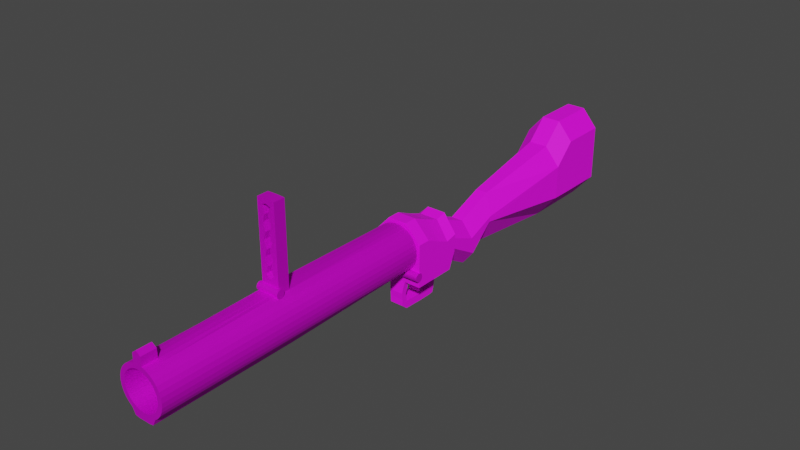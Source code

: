 # Source: GrenadeLauncher.blend  (saved by Blender 2.82.7; exported with 4.5.12 LTS)
import bpy
from mathutils import Matrix  # noqa: F401  (used for matrix-valued properties, if any)

bpy.ops.wm.read_factory_settings(use_empty=True)
scene = bpy.context.scene
scene.name = 'Scene'

# ---- images (referenced by path relative to the original .blend; pixels are not part of the script)
import os
ASSET_DIR = os.environ.get("B2B_ASSET_DIR", "")  # directory of the original .blend (textures are referenced by path, not embedded)
HERE = os.path.dirname(os.path.abspath(__file__))  # packed textures are extracted next to this script under _unpacked/

def load_image(name, relpath, width, height, colorspace="sRGB"):
    """Load a texture the original file referenced (path relative to the .blend, or extracted next to this script)."""
    p = next((c for c in (os.path.join(HERE, relpath), os.path.join(ASSET_DIR, relpath)) if relpath and os.path.exists(c)), "")
    if p:
        img = bpy.data.images.load(p, check_existing=True)
        img.name = name
    else:  # same state as the original file: an image datablock whose file is absent (Cycles renders it pink)
        img = bpy.data.images.new(name, width, height)
        img.source = "FILE"
        img.filepath = "//" + (relpath or name)
    img.colorspace_settings.name = colorspace
    return img
img_launcherbarreltex_jpg = load_image('LauncherBarrelTex.jpg', 'LauncherBarrelTex.jpg', 1024, 1024, 'sRGB')
img_launcherstocktex_png = load_image('LauncherStockTex.png', 'LauncherStockTex.png', 1024, 1024, 'sRGB')

# ---- materials (node trees are filled in below, after node groups)
mat_barrelmat = bpy.data.materials.new('BarrelMat')
mat_barrelmat.use_transparent_shadow = False
mat_stockmat = bpy.data.materials.new('StockMat')
mat_stockmat.use_transparent_shadow = False

# ---- material node trees
mat_barrelmat.use_nodes = True; mat_barrelmat.node_tree.nodes.clear()
_N = mat_barrelmat.node_tree.nodes; _L = mat_barrelmat.node_tree.links
n0 = _N.new('ShaderNodeOutputMaterial'); n0.name = 'Material Output'; n0.location = (300, 300)
n1 = _N.new('ShaderNodeBsdfPrincipled'); n1.name = 'Principled BSDF'; n1.location = (10, 300)
n1.distribution = 'GGX'
n1.subsurface_method = 'BURLEY'
n1.inputs[1].default_value = 0.6417
n1.inputs[2].default_value = 0.675
n1.inputs[3].default_value = 1.45
n1.inputs[27].default_value = (0.0, 0.0, 0.0, 1.0)
n1.inputs[28].default_value = 1.0
n2 = _N.new('ShaderNodeTexImage'); n2.name = 'Image Texture'; n2.location = (-280, 280)
n2.image = img_launcherbarreltex_jpg
_L.new(n1.outputs[0], n0.inputs[0])
_L.new(n2.outputs[0], n1.inputs[0])
n0.is_active_output = True
mat_stockmat.use_nodes = True; mat_stockmat.node_tree.nodes.clear()
_N = mat_stockmat.node_tree.nodes; _L = mat_stockmat.node_tree.links
n0 = _N.new('ShaderNodeOutputMaterial'); n0.name = 'Material Output'; n0.location = (300, 300)
n1 = _N.new('ShaderNodeBsdfPrincipled'); n1.name = 'Principled BSDF'; n1.location = (10, 300)
n1.distribution = 'GGX'
n1.subsurface_method = 'BURLEY'
n1.inputs[2].default_value = 0.7083
n1.inputs[3].default_value = 1.45
n1.inputs[13].default_value = 0.3583
n1.inputs[27].default_value = (0.0, 0.0, 0.0, 1.0)
n1.inputs[28].default_value = 1.0
n2 = _N.new('ShaderNodeTexImage'); n2.name = 'Image Texture'; n2.location = (-280, 280)
n2.image = img_launcherstocktex_png
_L.new(n1.outputs[0], n0.inputs[0])
_L.new(n2.outputs[0], n1.inputs[0])
n0.is_active_output = True

# ---- world
world_world = bpy.data.worlds.new('World'); scene.world = world_world
world_world.use_nodes = True; world_world.node_tree.nodes.clear()
_N = world_world.node_tree.nodes; _L = world_world.node_tree.links
n0 = _N.new('ShaderNodeOutputWorld'); n0.name = 'World Output'; n0.location = (300, 300)
n1 = _N.new('ShaderNodeBackground'); n1.name = 'Background'; n1.location = (10, 300)
n1.inputs[0].default_value = (0.05088, 0.05088, 0.05088, 1.0)
_L.new(n1.outputs[0], n0.inputs[0])
n0.is_active_output = True
world_world.color = (0.05088, 0.05088, 0.05088)
world_world.use_sun_shadow = False
world_world.sun_shadow_jitter_overblur = 0.0

# ---- meshes
me_barrel = bpy.data.meshes.new('Barrel')
me_barrel.from_pydata([(-2.642e-07, 1.796, 0.03049), (-7.673e-08, 1.796, 12.29), (0.1559, 1.78, 0.03049), (0.1559, 1.78, 12.29), (0.3058, 1.735, 0.03049), (0.3058, 1.735, 12.29), (0.4439, 1.661, 0.03049), (0.4439, 1.661, 12.29), (0.565, 1.562, 0.03049), (0.565, 1.562, 12.29), (0.6644, 1.441, 0.03049), (0.6644, 1.441, 12.29), (0.7382, 1.302, 0.03049), (0.7382, 1.302, 12.29), (0.7837, 1.153, 0.03049), (0.7837, 1.153, 12.29), (0.799, 0.9967, 0.03049), (0.799, 0.9967, 12.29), (0.7837, 0.8408, 0.03049), (0.7837, 0.8408, 12.29), (0.7382, 0.6909, 0.03049), (0.7382, 0.6909, 12.29), (0.6644, 0.5527, 0.03049), (0.6644, 0.5527, 12.29), (0.565, 0.4317, 0.03049), (0.565, 0.4317, 12.29), (0.4439, 0.3323, 0.03049), (0.4439, 0.3323, 12.29), (0.3058, 0.2584, 0.03049), (0.3058, 0.2584, 12.29), (0.1559, 0.213, 0.03049), (0.1559, 0.213, 12.29), (-2.642e-07, 0.1976, 0.03049), (-7.673e-08, 0.1976, 12.29), (-0.1559, 0.213, 0.03049), (-0.1559, 0.213, 12.29), (-0.3058, 0.2584, 0.03049), (-0.3058, 0.2584, 12.29), (-0.4439, 0.3323, 0.03049), (-0.4439, 0.3323, 12.29), (-0.565, 0.4317, 0.03049), (-0.565, 0.4317, 12.29), (-0.6644, 0.5527, 0.03049), (-0.6644, 0.5527, 12.29), (-0.7382, 0.6909, 0.03049), (-0.7382, 0.6909, 12.29), (-0.7837, 0.8408, 0.03049), (-0.7837, 0.8408, 12.29), (-0.799, 0.9967, 0.03049), (-0.799, 0.9967, 12.29), (-0.7837, 1.153, 0.03049), (-0.7837, 1.153, 12.29), (-0.7382, 1.302, 0.03049), (-0.7382, 1.302, 12.29), (-0.6644, 1.441, 0.03049), (-0.6644, 1.441, 12.29), (-0.565, 1.562, 0.03049), (-0.565, 1.562, 12.29), (-0.4439, 1.661, 0.03049), (-0.4439, 1.661, 12.29), (-0.3058, 1.735, 0.03049), (-0.3058, 1.735, 12.29), (-0.1559, 1.78, 0.03049), (-0.1559, 1.78, 12.29), (0.1951, 1.977, 12.29), (0.0, 1.997, 12.29), (0.3827, 1.921, 12.29), (0.5556, 1.828, 12.29), (0.7071, 1.704, 12.29), (0.8315, 1.552, 12.29), (0.9239, 1.379, 12.29), (0.9808, 1.192, 12.29), (1.0, 0.9967, 12.29), (0.9808, 0.8016, 12.29), (0.9239, 0.614, 12.29), (0.8315, 0.4411, 12.29), (0.7071, 0.2895, 12.29), (0.5556, 0.1652, 12.29), (0.4286, -0.09196, 12.29), (0.2357, -0.1266, 12.29), (0.0, -0.123, 12.29), (-0.2357, -0.1266, 12.29), (-0.4286, -0.09196, 12.29), (-0.5556, 0.1652, 12.29), (-0.7071, 0.2895, 12.29), (-0.8315, 0.4411, 12.29), (-0.9239, 0.614, 12.29), (-0.9808, 0.8016, 12.29), (-1.0, 0.9967, 12.29), (-0.9808, 1.192, 12.29), (-0.9239, 1.379, 12.29), (-0.8315, 1.552, 12.29), (-0.7071, 1.704, 12.29), (-0.5556, 1.828, 12.29), (-0.3827, 1.921, 12.29), (-0.1951, 1.977, 12.29), (-3.258e-07, 1.997, 0.03049), (0.1951, 1.977, 0.03049), (0.3827, 1.921, 0.03049), (0.5556, 1.828, 0.03049), (0.7071, 1.704, 0.03049), (0.8315, 1.552, 0.03049), (0.9239, 1.379, 0.03049), (0.9808, 1.192, 0.03049), (1.0, 0.9967, 0.03049), (0.9808, 0.8016, 0.03049), (0.9239, 0.614, 0.03049), (0.8315, 0.4411, 0.03049), (0.7071, 0.2895, 0.03049), (0.5556, 0.1652, 0.03049), (0.3827, 0.07277, 0.03049), (0.1951, 0.01587, 0.03049), (-3.258e-07, -0.003347, 0.03049), (-0.1951, 0.01587, 0.03049), (-0.3827, 0.07277, 0.03049), (-0.5556, 0.1652, 0.03049), (-0.7071, 0.2895, 0.03049), (-0.8315, 0.4411, 0.03049), (-0.9239, 0.614, 0.03049), (-0.9808, 0.8016, 0.03049), (-1.0, 0.9967, 0.03049), (-0.9808, 1.192, 0.03049), (-0.9239, 1.379, 0.03049), (-0.8315, 1.552, 0.03049), (-0.7071, 1.704, 0.03049), (-0.5556, 1.828, 0.03049), (-0.3827, 1.921, 0.03049), (-0.1951, 1.977, 0.03049), (0.0, 2.03, 6.161), (0.191, 2.025, 6.161), (0.3868, 2.016, 6.161), (0.5556, 1.828, 6.161), (0.7071, 1.704, 6.161), (0.8315, 1.552, 6.161), (0.9239, 1.379, 6.161), (0.9808, 1.192, 6.161), (1.0, 0.9967, 6.161), (0.9808, 0.8016, 6.161), (0.9239, 0.614, 6.161), (0.8315, 0.4411, 6.161), (0.7071, 0.2895, 6.161), (0.5556, 0.1652, 6.161), (0.3454, -0.1583, 6.158), (0.1524, -0.1929, 6.161), (0.0, -0.1893, 6.164), (-0.1524, -0.1929, 6.161), (-0.3454, -0.1583, 6.158), (-0.5556, 0.1652, 6.161), (-0.7071, 0.2895, 6.161), (-0.8315, 0.4411, 6.161), (-0.9239, 0.614, 6.161), (-0.9808, 0.8016, 6.161), (-1.0, 0.9967, 6.161), (-0.9808, 1.192, 6.161), (-0.9239, 1.379, 6.161), (-0.8315, 1.552, 6.161), (-0.7071, 1.704, 6.161), (-0.5556, 1.828, 6.161), (-0.3868, 2.016, 6.161), (-0.191, 2.025, 6.161), (0.0, 2.03, 6.652), (0.191, 2.025, 6.652), (0.3868, 2.016, 6.652), (0.5556, 1.828, 6.652), (0.7071, 1.704, 6.652), (0.8315, 1.552, 6.652), (0.9239, 1.379, 6.652), (0.9808, 1.192, 6.652), (1.0, 0.9967, 6.652), (0.9808, 0.8016, 6.652), (0.9239, 0.614, 6.652), (0.8315, 0.4411, 6.652), (0.7071, 0.2895, 6.652), (0.5556, 0.1652, 6.652), (0.352, -0.153, 6.65), (0.1591, -0.1876, 6.653), (0.0, -0.184, 6.655), (-0.1591, -0.1876, 6.653), (-0.352, -0.153, 6.65), (-0.5556, 0.1652, 6.652), (-0.7071, 0.2895, 6.652), (-0.8315, 0.4411, 6.652), (-0.9239, 0.614, 6.652), (-0.9808, 0.8016, 6.652), (-1.0, 0.9967, 6.652), (-0.9808, 1.192, 6.652), (-0.9239, 1.379, 6.652), (-0.8315, 1.552, 6.652), (-0.7071, 1.704, 6.652), (-0.5556, 1.828, 6.652), (-0.3868, 2.016, 6.652), (-0.191, 2.025, 6.652), (-1.669e-08, 1.997, 11.66), (0.1951, 1.977, 11.66), (0.3827, 1.921, 11.66), (0.5556, 1.828, 11.66), (0.7071, 1.704, 11.66), (0.8315, 1.552, 11.66), (0.9239, 1.379, 11.66), (0.9808, 1.192, 11.66), (1.0, 0.9967, 11.66), (0.9808, 0.8016, 11.66), (0.9239, 0.614, 11.66), (0.8315, 0.4411, 11.66), (0.7071, 0.2895, 11.66), (0.5556, 0.1652, 11.66), (0.4201, -0.09875, 11.66), (0.2272, -0.1334, 11.66), (0.0, -0.1298, 11.67), (-0.2272, -0.1334, 11.66), (-0.4201, -0.09875, 11.66), (-0.5556, 0.1652, 11.66), (-0.7071, 0.2895, 11.66), (-0.8315, 0.4411, 11.66), (-0.9239, 0.614, 11.66), (-0.9808, 0.8016, 11.66), (-1.0, 0.9967, 11.66), (-0.9808, 1.192, 11.66), (-0.9239, 1.379, 11.66), (-0.8315, 1.552, 11.66), (-0.7071, 1.704, 11.66), (-0.5556, 1.828, 11.66), (-0.3827, 1.921, 11.66), (-0.1951, 1.977, 11.66), (-1.095, 0.004442, -0.1818), (1.095, 0.004442, -0.1818), (-1.095, -0.03177, -0.1782), (1.095, -0.03177, -0.1782), (-1.095, -0.0666, -0.1677), (1.095, -0.0666, -0.1677), (-1.095, -0.09869, -0.1505), (1.095, -0.09869, -0.1505), (-1.095, -0.1268, -0.1274), (1.095, -0.1268, -0.1274), (-1.095, -0.1499, -0.09931), (1.095, -0.1499, -0.09931), (-1.095, -0.1671, -0.06722), (1.095, -0.1671, -0.06722), (-1.095, -0.1776, -0.0324), (1.095, -0.1776, -0.0324), (-1.095, -0.1812, 0.003819), (1.095, -0.1812, 0.003819), (-1.095, -0.1776, 0.04003), (1.095, -0.1776, 0.04003), (-1.095, -0.1671, 0.07486), (1.095, -0.1671, 0.07486), (-1.095, -0.1499, 0.1069), (1.095, -0.1499, 0.1069), (-1.095, -0.1268, 0.1351), (1.095, -0.1268, 0.1351), (-1.095, -0.09869, 0.1582), (1.095, -0.09869, 0.1582), (-1.095, -0.0666, 0.1753), (1.095, -0.0666, 0.1753), (-1.095, -0.03177, 0.1859), (1.095, -0.03177, 0.1859), (-1.095, 0.004442, 0.1894), (1.095, 0.004442, 0.1894), (-1.095, 0.04066, 0.1859), (1.095, 0.04066, 0.1859), (-1.095, 0.07548, 0.1753), (1.095, 0.07548, 0.1753), (-1.095, 0.1076, 0.1582), (1.095, 0.1076, 0.1582), (-1.095, 0.1357, 0.1351), (1.095, 0.1357, 0.1351), (-1.095, 0.1588, 0.1069), (1.095, 0.1588, 0.1069), (-1.095, 0.1759, 0.07486), (1.095, 0.1759, 0.07486), (-1.095, 0.1865, 0.04003), (1.095, 0.1865, 0.04003), (-1.095, 0.1901, 0.003819), (1.095, 0.1901, 0.003819), (-1.095, 0.1865, -0.0324), (1.095, 0.1865, -0.0324), (-1.095, 0.1759, -0.06722), (1.095, 0.1759, -0.06722), (-1.095, 0.1588, -0.09931), (1.095, 0.1588, -0.09931), (-1.095, 0.1357, -0.1274), (1.095, 0.1357, -0.1274), (-1.095, 0.1076, -0.1505), (1.095, 0.1076, -0.1505), (-1.095, 0.07548, -0.1677), (1.095, 0.07548, -0.1677), (-1.095, 0.04066, -0.1782), (1.095, 0.04066, -0.1782), (3.224e-09, 5.489, 6.161), (0.191, 5.484, 6.161), (0.3868, 5.475, 6.161), (-0.3868, 5.475, 6.161), (-0.191, 5.484, 6.161), (3.224e-09, 5.489, 6.652), (0.191, 5.484, 6.652), (0.3868, 5.475, 6.652), (-0.3868, 5.475, 6.652), (-0.191, 5.484, 6.652), (0.1951, 2.354, 12.29), (0.0, 2.506, 12.29), (-0.1951, 2.354, 12.29), (0.0, 2.506, 11.67), (0.1951, 2.354, 11.66), (-0.1951, 2.354, 11.66), (0.0, 5.31, 6.652), (0.3868, 5.232, 6.161), (0.191, 5.241, 6.161), (-0.191, 5.241, 6.652), (0.191, 5.241, 6.652), (-0.191, 5.241, 6.161), (0.0, 5.31, 6.161), (-0.3868, 5.232, 6.652), (0.3868, 5.232, 6.652), (-0.3868, 5.232, 6.161), (0.3868, 2.597, 6.161), (-0.191, 2.606, 6.652), (0.0, 2.485, 6.161), (-0.3868, 2.597, 6.652), (0.3868, 2.597, 6.652), (0.0, 2.485, 6.652), (0.191, 2.606, 6.161), (0.191, 2.606, 6.652), (-0.191, 2.606, 6.161), (-0.3868, 2.597, 6.161), (0.191, 3.923, 6.161), (0.191, 3.923, 6.652), (0.3868, 3.914, 6.161), (0.3868, 3.914, 6.652), (-0.191, 3.923, 6.161), (-0.3868, 3.914, 6.161), (-0.191, 3.923, 6.652), (-0.3868, 3.914, 6.652), (-0.191, 3.265, 6.652), (-0.3868, 3.255, 6.652), (-0.191, 3.265, 6.161), (-0.3868, 3.255, 6.161), (0.3868, 3.255, 6.161), (0.3868, 3.255, 6.652), (0.191, 3.265, 6.161), (0.191, 3.265, 6.652), (0.06969, 3.594, 6.161), (0.06969, 3.594, 6.652), (0.3868, 3.585, 6.161), (0.3868, 3.585, 6.652), (-0.06969, 3.594, 6.161), (-0.3868, 3.585, 6.161), (-0.06969, 3.594, 6.652), (-0.3868, 3.585, 6.652), (-0.191, 4.582, 6.161), (-0.3868, 4.573, 6.161), (-0.191, 4.582, 6.652), (-0.3868, 4.573, 6.652), (0.191, 4.582, 6.161), (0.191, 4.582, 6.652), (0.3868, 4.573, 6.161), (0.3868, 4.573, 6.652), (-0.07746, 4.253, 6.652), (-0.3868, 4.244, 6.652), (-0.07746, 4.253, 6.161), (-0.3868, 4.244, 6.161), (0.3868, 4.244, 6.161), (0.3868, 4.244, 6.652), (0.07746, 4.253, 6.161), (0.07746, 4.253, 6.652), (-0.06901, 4.912, 6.161), (-0.3868, 4.903, 6.161), (-0.06901, 4.912, 6.652), (-0.3868, 4.903, 6.652), (0.06901, 4.912, 6.161), (0.06901, 4.912, 6.652), (0.3868, 4.903, 6.161), (0.3868, 4.903, 6.652), (-0.08959, 2.935, 6.652), (-0.3868, 2.926, 6.652), (-0.08959, 2.935, 6.161), (-0.3868, 2.926, 6.161), (0.3868, 2.926, 6.161), (0.3868, 2.926, 6.652), (0.08959, 2.935, 6.161), (0.08959, 2.935, 6.652), (-0.4906, 2.082, 6.497), (0.4906, 2.082, 6.497), (-0.4906, 2.048, 6.5), (0.4906, 2.048, 6.5), (-0.4906, 2.015, 6.51), (0.4906, 2.015, 6.51), (-0.4906, 1.985, 6.526), (0.4906, 1.985, 6.526), (-0.4906, 1.959, 6.548), (0.4906, 1.959, 6.548), (-0.4906, 1.937, 6.574), (0.4906, 1.937, 6.574), (-0.4906, 1.921, 6.604), (0.4906, 1.921, 6.604), (-0.4906, 1.911, 6.637), (0.4906, 1.911, 6.637), (-0.4906, 1.908, 6.671), (0.4906, 1.908, 6.671), (-0.4906, 1.911, 6.704), (0.4906, 1.911, 6.704), (-0.4906, 1.921, 6.737), (0.4906, 1.921, 6.737), (-0.4906, 1.937, 6.767), (0.4906, 1.937, 6.767), (-0.4906, 1.959, 6.793), (0.4906, 1.959, 6.793), (-0.4906, 1.985, 6.815), (0.4906, 1.985, 6.815), (-0.4906, 2.015, 6.831), (0.4906, 2.015, 6.831), (-0.4906, 2.048, 6.841), (0.4906, 2.048, 6.841), (-0.4906, 2.082, 6.844), (0.4906, 2.082, 6.844), (-0.4906, 2.116, 6.841), (0.4906, 2.116, 6.841), (-0.4906, 2.148, 6.831), (0.4906, 2.148, 6.831), (-0.4906, 2.179, 6.815), (0.4906, 2.179, 6.815), (-0.4906, 2.205, 6.793), (0.4906, 2.205, 6.793), (-0.4906, 2.226, 6.767), (0.4906, 2.226, 6.767), (-0.4906, 2.243, 6.737), (0.4906, 2.243, 6.737), (-0.4906, 2.252, 6.704), (0.4906, 2.252, 6.704), (-0.4906, 2.256, 6.671), (0.4906, 2.256, 6.671), (-0.4906, 2.252, 6.637), (0.4906, 2.252, 6.637), (-0.4906, 2.243, 6.604), (0.4906, 2.243, 6.604), (-0.4906, 2.226, 6.574), (0.4906, 2.226, 6.574), (-0.4906, 2.205, 6.548), (0.4906, 2.205, 6.548), (-0.4906, 2.179, 6.526), (0.4906, 2.179, 6.526), (-0.4906, 2.148, 6.51), (0.4906, 2.148, 6.51), (-0.4906, 2.116, 6.5), (0.4906, 2.116, 6.5)], [], [(192, 223, 303, 301), (193, 64, 66, 194), (194, 66, 67, 195), (195, 67, 68, 196), (196, 68, 69, 197), (197, 69, 70, 198), (198, 70, 71, 199), (199, 71, 72, 200), (200, 72, 73, 201), (201, 73, 74, 202), (202, 74, 75, 203), (203, 75, 76, 204), (204, 76, 77, 205), (205, 77, 78, 206), (206, 78, 79, 207), (207, 79, 80, 208), (208, 80, 81, 209), (209, 81, 82, 210), (210, 82, 83, 211), (211, 83, 84, 212), (212, 84, 85, 213), (213, 85, 86, 214), (214, 86, 87, 215), (215, 87, 88, 216), (216, 88, 89, 217), (217, 89, 90, 218), (218, 90, 91, 219), (219, 91, 92, 220), (220, 92, 93, 221), (221, 93, 94, 222), (35, 33, 32, 34), (222, 94, 95, 223), (64, 193, 302, 298), (37, 35, 34, 36), (1, 3, 64, 65), (3, 5, 66, 64), (5, 7, 67, 66), (7, 9, 68, 67), (9, 11, 69, 68), (11, 13, 70, 69), (13, 15, 71, 70), (15, 17, 72, 71), (17, 19, 73, 72), (19, 21, 74, 73), (21, 23, 75, 74), (23, 25, 76, 75), (25, 27, 77, 76), (27, 29, 78, 77), (29, 31, 79, 78), (31, 33, 80, 79), (33, 35, 81, 80), (35, 37, 82, 81), (37, 39, 83, 82), (39, 41, 84, 83), (41, 43, 85, 84), (43, 45, 86, 85), (45, 47, 87, 86), (47, 49, 88, 87), (49, 51, 89, 88), (51, 53, 90, 89), (53, 55, 91, 90), (55, 57, 92, 91), (57, 59, 93, 92), (59, 61, 94, 93), (61, 63, 95, 94), (63, 1, 65, 95), (2, 0, 96, 97), (4, 2, 97, 98), (6, 4, 98, 99), (8, 6, 99, 100), (10, 8, 100, 101), (12, 10, 101, 102), (14, 12, 102, 103), (16, 14, 103, 104), (18, 16, 104, 105), (20, 18, 105, 106), (22, 20, 106, 107), (24, 22, 107, 108), (26, 24, 108, 109), (28, 26, 109, 110), (30, 28, 110, 111), (32, 30, 111, 112), (34, 32, 112, 113), (36, 34, 113, 114), (38, 36, 114, 115), (40, 38, 115, 116), (42, 40, 116, 117), (44, 42, 117, 118), (46, 44, 118, 119), (48, 46, 119, 120), (50, 48, 120, 121), (52, 50, 121, 122), (54, 52, 122, 123), (56, 54, 123, 124), (58, 56, 124, 125), (60, 58, 125, 126), (62, 60, 126, 127), (0, 62, 127, 96), (39, 37, 36, 38), (41, 39, 38, 40), (43, 41, 40, 42), (45, 43, 42, 44), (47, 45, 44, 46), (49, 47, 46, 48), (51, 49, 48, 50), (53, 51, 50, 52), (55, 53, 52, 54), (57, 55, 54, 56), (59, 57, 56, 58), (61, 59, 58, 60), (63, 61, 60, 62), (1, 63, 62, 0), (3, 1, 0, 2), (5, 3, 2, 4), (7, 5, 4, 6), (9, 7, 6, 8), (11, 9, 8, 10), (13, 11, 10, 12), (15, 13, 12, 14), (17, 15, 14, 16), (19, 17, 16, 18), (21, 19, 18, 20), (23, 21, 20, 22), (25, 23, 22, 24), (27, 25, 24, 26), (29, 27, 26, 28), (31, 29, 28, 30), (33, 31, 30, 32), (127, 159, 128, 96), (126, 158, 159, 127), (125, 157, 158, 126), (124, 156, 157, 125), (123, 155, 156, 124), (122, 154, 155, 123), (121, 153, 154, 122), (120, 152, 153, 121), (119, 151, 152, 120), (118, 150, 151, 119), (117, 149, 150, 118), (116, 148, 149, 117), (115, 147, 148, 116), (114, 146, 147, 115), (113, 145, 146, 114), (112, 144, 145, 113), (111, 143, 144, 112), (110, 142, 143, 111), (109, 141, 142, 110), (108, 140, 141, 109), (107, 139, 140, 108), (106, 138, 139, 107), (105, 137, 138, 106), (104, 136, 137, 105), (103, 135, 136, 104), (102, 134, 135, 103), (101, 133, 134, 102), (100, 132, 133, 101), (99, 131, 132, 100), (98, 130, 131, 99), (97, 129, 130, 98), (96, 128, 129, 97), (310, 309, 292, 288), (304, 308, 294, 293), (157, 189, 190, 158), (156, 188, 189, 157), (155, 187, 188, 156), (154, 186, 187, 155), (153, 185, 186, 154), (152, 184, 185, 153), (151, 183, 184, 152), (150, 182, 183, 151), (149, 181, 182, 150), (148, 180, 181, 149), (147, 179, 180, 148), (146, 178, 179, 147), (145, 177, 178, 146), (144, 176, 177, 145), (143, 175, 176, 144), (142, 174, 175, 143), (141, 173, 174, 142), (140, 172, 173, 141), (139, 171, 172, 140), (138, 170, 171, 139), (137, 169, 170, 138), (136, 168, 169, 137), (135, 167, 168, 136), (134, 166, 167, 135), (133, 165, 166, 134), (132, 164, 165, 133), (131, 163, 164, 132), (130, 162, 163, 131), (307, 304, 293, 297), (305, 306, 289, 290), (191, 223, 192, 160), (190, 222, 223, 191), (189, 221, 222, 190), (188, 220, 221, 189), (187, 219, 220, 188), (186, 218, 219, 187), (185, 217, 218, 186), (184, 216, 217, 185), (183, 215, 216, 184), (182, 214, 215, 183), (181, 213, 214, 182), (180, 212, 213, 181), (179, 211, 212, 180), (178, 210, 211, 179), (177, 209, 210, 178), (176, 208, 209, 177), (175, 207, 208, 176), (174, 206, 207, 175), (173, 205, 206, 174), (172, 204, 205, 173), (171, 203, 204, 172), (170, 202, 203, 171), (169, 201, 202, 170), (168, 200, 201, 169), (167, 199, 200, 168), (166, 198, 199, 167), (165, 197, 198, 166), (164, 196, 197, 165), (163, 195, 196, 164), (162, 194, 195, 163), (161, 193, 194, 162), (160, 192, 193, 161), (224, 225, 227, 226), (226, 227, 229, 228), (228, 229, 231, 230), (230, 231, 233, 232), (232, 233, 235, 234), (234, 235, 237, 236), (236, 237, 239, 238), (238, 239, 241, 240), (240, 241, 243, 242), (242, 243, 245, 244), (244, 245, 247, 246), (246, 247, 249, 248), (248, 249, 251, 250), (250, 251, 253, 252), (252, 253, 255, 254), (254, 255, 257, 256), (256, 257, 259, 258), (258, 259, 261, 260), (260, 261, 263, 262), (262, 263, 265, 264), (264, 265, 267, 266), (266, 267, 269, 268), (268, 269, 271, 270), (270, 271, 273, 272), (272, 273, 275, 274), (274, 275, 277, 276), (276, 277, 279, 278), (278, 279, 281, 280), (280, 281, 283, 282), (282, 283, 285, 284), (227, 225, 287, 285, 283, 281, 279, 277, 275, 273, 271, 269, 267, 265, 263, 261, 259, 257, 255, 253, 251, 249, 247, 245, 243, 241, 239, 237, 235, 233, 231, 229), (284, 285, 287, 286), (286, 287, 225, 224), (224, 226, 228, 230, 232, 234, 236, 238, 240, 242, 244, 246, 248, 250, 252, 254, 256, 258, 260, 262, 264, 266, 268, 270, 272, 274, 276, 278, 280, 282, 284, 286), (292, 297, 293, 288), (291, 296, 297, 292), (289, 294, 295, 290), (288, 293, 294, 289), (311, 307, 297, 296), (306, 310, 288, 289), (312, 305, 290, 295), (309, 313, 291, 292), (313, 311, 296, 291), (308, 312, 295, 294), (301, 299, 298, 302), (303, 300, 299, 301), (193, 192, 301, 302), (95, 65, 299, 300), (65, 64, 298, 299), (223, 95, 300, 303), (369, 371, 312, 308), (365, 367, 311, 313), (364, 365, 313, 309), (371, 370, 305, 312), (364, 309, 307, 366), (367, 366, 307, 311), (370, 368, 306, 305), (379, 378, 320, 321), (322, 315, 319, 321, 320, 316), (306, 308, 304, 307, 309, 310), (128, 159, 322, 316), (160, 161, 321, 319), (191, 160, 319, 315), (130, 129, 320, 314), (190, 191, 315, 317), (129, 128, 316, 320), (162, 130, 314, 318), (159, 158, 323, 322), (158, 190, 317, 323), (161, 162, 318, 321), (363, 362, 324, 325), (342, 340, 324, 326), (343, 342, 326, 327), (341, 343, 327, 325), (347, 346, 330, 331), (344, 328, 330, 346), (344, 345, 329, 328), (345, 347, 331, 329), (375, 373, 333, 335), (374, 375, 335, 334), (374, 334, 332, 372), (373, 372, 332, 333), (379, 377, 337, 339), (377, 376, 336, 337), (376, 378, 338, 336), (341, 340, 338, 339), (325, 324, 340, 341), (339, 337, 343, 341), (337, 336, 342, 343), (336, 338, 340, 342), (335, 333, 347, 345), (334, 335, 345, 344), (334, 344, 346, 332), (333, 332, 346, 347), (357, 356, 350, 351), (358, 348, 350, 356), (358, 359, 349, 348), (359, 357, 351, 349), (369, 368, 352, 353), (360, 362, 352, 354), (361, 360, 354, 355), (363, 361, 355, 353), (329, 331, 357, 359), (328, 329, 359, 358), (328, 358, 356, 330), (331, 330, 356, 357), (325, 327, 361, 363), (327, 326, 360, 361), (326, 324, 362, 360), (353, 352, 362, 363), (351, 350, 366, 367), (348, 364, 366, 350), (348, 349, 365, 364), (349, 351, 367, 365), (308, 306, 368, 369), (354, 352, 368, 370), (355, 354, 370, 371), (353, 355, 371, 369), (317, 315, 372, 373), (322, 374, 372, 315), (322, 323, 375, 374), (323, 317, 373, 375), (314, 320, 378, 376), (318, 314, 376, 377), (321, 318, 377, 379), (339, 338, 378, 379), (380, 381, 383, 382), (382, 383, 385, 384), (384, 385, 387, 386), (386, 387, 389, 388), (388, 389, 391, 390), (390, 391, 393, 392), (392, 393, 395, 394), (394, 395, 397, 396), (396, 397, 399, 398), (398, 399, 401, 400), (400, 401, 403, 402), (402, 403, 405, 404), (404, 405, 407, 406), (406, 407, 409, 408), (408, 409, 411, 410), (410, 411, 413, 412), (412, 413, 415, 414), (414, 415, 417, 416), (416, 417, 419, 418), (418, 419, 421, 420), (420, 421, 423, 422), (422, 423, 425, 424), (424, 425, 427, 426), (426, 427, 429, 428), (428, 429, 431, 430), (430, 431, 433, 432), (432, 433, 435, 434), (434, 435, 437, 436), (436, 437, 439, 438), (438, 439, 441, 440), (383, 381, 443, 441, 439, 437, 435, 433, 431, 429, 427, 425, 423, 421, 419, 417, 415, 413, 411, 409, 407, 405, 403, 401, 399, 397, 395, 393, 391, 389, 387, 385), (440, 441, 443, 442), (442, 443, 381, 380), (380, 382, 384, 386, 388, 390, 392, 394, 396, 398, 400, 402, 404, 406, 408, 410, 412, 414, 416, 418, 420, 422, 424, 426, 428, 430, 432, 434, 436, 438, 440, 442)])
_uv = me_barrel.uv_layers.new(name='UVMap')
_uv.uv.foreach_set('vector', [0.6364, 0.7493, 0.6379, 0.7649, 0.6079, 0.7649, 0.5958, 0.7493, 0.3196, 0.05459, 0.3332, 0.009764, 0.3458, 0.01215, 0.3358, 0.05785, 0.3358, 0.05785, 0.3458, 0.01215, 0.359, 0.01386, 0.3517, 0.06027, 0.3517, 0.06027, 0.359, 0.01386, 0.3728, 0.01505, 0.3674, 0.06211, 0.3674, 0.06211, 0.3728, 0.01505, 0.3871, 0.01588, 0.3831, 0.06353, 0.3831, 0.06353, 0.3871, 0.01588, 0.4017, 0.01645, 0.3987, 0.06462, 0.3987, 0.06462, 0.4017, 0.01645, 0.4165, 0.01685, 0.4143, 0.06547, 0.4143, 0.06547, 0.4165, 0.01685, 0.4316, 0.01713, 0.43, 0.06615, 0.43, 0.06615, 0.4316, 0.01713, 0.4469, 0.01735, 0.4456, 0.06669, 0.4456, 0.06669, 0.4469, 0.01735, 0.4623, 0.01754, 0.4613, 0.06713, 0.4613, 0.06713, 0.4623, 0.01754, 0.4778, 0.01771, 0.4769, 0.0675, 0.4769, 0.0675, 0.4778, 0.01771, 0.4933, 0.01787, 0.4926, 0.06781, 0.4926, 0.06781, 0.4933, 0.01787, 0.509, 0.01804, 0.5083, 0.06808, 0.5083, 0.06808, 0.509, 0.01804, 0.5319, 0.01856, 0.5321, 0.06868, 0.0002308, 0.06285, 0.00023, 0.01248, 0.01596, 0.01248, 0.01598, 0.06283, 0.01598, 0.06283, 0.01596, 0.01248, 0.03487, 0.01253, 0.03422, 0.06282, 0.03422, 0.06282, 0.03487, 0.01253, 0.05374, 0.01302, 0.05245, 0.06321, 0.05245, 0.06321, 0.05374, 0.01302, 0.06941, 0.01347, 0.06816, 0.06357, 0.06816, 0.06357, 0.06941, 0.01347, 0.09228, 0.01354, 0.09191, 0.06341, 0.09191, 0.06341, 0.09228, 0.01354, 0.1078, 0.01375, 0.1076, 0.06345, 0.1076, 0.06345, 0.1078, 0.01375, 0.1233, 0.01396, 0.1232, 0.06345, 0.1232, 0.06345, 0.1233, 0.01396, 0.1387, 0.01415, 0.1388, 0.06339, 0.1388, 0.06339, 0.1387, 0.01415, 0.154, 0.01431, 0.1545, 0.06324, 0.1545, 0.06324, 0.154, 0.01431, 0.1691, 0.01441, 0.17, 0.06298, 0.17, 0.06298, 0.1691, 0.01441, 0.1841, 0.0144, 0.1856, 0.06258, 0.1856, 0.06258, 0.1841, 0.0144, 0.1988, 0.01423, 0.2012, 0.06199, 0.2012, 0.06199, 0.1988, 0.01423, 0.2133, 0.01381, 0.2169, 0.06116, 0.2169, 0.06116, 0.2133, 0.01381, 0.2275, 0.01302, 0.2327, 0.06002, 0.2327, 0.06002, 0.2275, 0.01302, 0.2413, 0.01174, 0.2486, 0.05847, 0.2486, 0.05847, 0.2413, 0.01174, 0.2547, 0.009756, 0.2649, 0.05639, 0.7279, 0.3323, 0.7545, 0.3295, 0.6716, 0.007404, 0.7094, 0.00023, 0.2649, 0.05639, 0.2547, 0.009756, 0.2654, 0.007059, 0.2817, 0.05377, 0.3332, 0.009764, 0.3196, 0.05459, 0.3071, 0.03001, 0.3174, 0.003469, 0.7012, 0.3298, 0.7279, 0.3323, 0.7094, 0.00023, 0.7479, 0.0005844, 0.6529, 0.5297, 0.6618, 0.521, 0.6741, 0.5314, 0.6628, 0.5422, 0.6618, 0.521, 0.6689, 0.5107, 0.6829, 0.5185, 0.6741, 0.5314, 0.6689, 0.5107, 0.6739, 0.4993, 0.6892, 0.5042, 0.6829, 0.5185, 0.6739, 0.4993, 0.6765, 0.4871, 0.6925, 0.4889, 0.6892, 0.5042, 0.6765, 0.4871, 0.6767, 0.4746, 0.6927, 0.4733, 0.6925, 0.4889, 0.6767, 0.4746, 0.6745, 0.4623, 0.6899, 0.4579, 0.6927, 0.4733, 0.6745, 0.4623, 0.6699, 0.4507, 0.6842, 0.4434, 0.6899, 0.4579, 0.6699, 0.4507, 0.6631, 0.4402, 0.6757, 0.4303, 0.6842, 0.4434, 0.6631, 0.4402, 0.6545, 0.4312, 0.6648, 0.419, 0.6757, 0.4303, 0.6545, 0.4312, 0.6442, 0.4241, 0.652, 0.4101, 0.6648, 0.419, 0.6442, 0.4241, 0.6327, 0.4192, 0.6376, 0.4039, 0.652, 0.4101, 0.6327, 0.4192, 0.6205, 0.4165, 0.6224, 0.4006, 0.6376, 0.4039, 0.6205, 0.4165, 0.608, 0.4163, 0.6067, 0.4004, 0.6224, 0.4006, 0.608, 0.4163, 0.5958, 0.4186, 0.5861, 0.3906, 0.6067, 0.4004, 0.5958, 0.4186, 0.5842, 0.4232, 0.5723, 0.398, 0.5861, 0.3906, 0.5842, 0.4232, 0.5737, 0.4299, 0.5578, 0.4099, 0.5723, 0.398, 0.5737, 0.4299, 0.5647, 0.4386, 0.5429, 0.4214, 0.5578, 0.4099, 0.5647, 0.4386, 0.5576, 0.4489, 0.5325, 0.4331, 0.5429, 0.4214, 0.5576, 0.4489, 0.5526, 0.4604, 0.5374, 0.4555, 0.5325, 0.4331, 0.5526, 0.4604, 0.55, 0.4726, 0.5341, 0.4707, 0.5374, 0.4555, 0.55, 0.4726, 0.5498, 0.485, 0.5338, 0.4864, 0.5341, 0.4707, 0.5498, 0.485, 0.552, 0.4973, 0.5366, 0.5017, 0.5338, 0.4864, 0.552, 0.4973, 0.5566, 0.5089, 0.5424, 0.5163, 0.5366, 0.5017, 0.5566, 0.5089, 0.5634, 0.5194, 0.5508, 0.5294, 0.5424, 0.5163, 0.5634, 0.5194, 0.5721, 0.5284, 0.5617, 0.5406, 0.5508, 0.5294, 0.5721, 0.5284, 0.5823, 0.5355, 0.5746, 0.5495, 0.5617, 0.5406, 0.5823, 0.5355, 0.5938, 0.5405, 0.5889, 0.5557, 0.5746, 0.5495, 0.5938, 0.5405, 0.606, 0.5431, 0.6042, 0.559, 0.5889, 0.5557, 0.606, 0.5431, 0.6185, 0.5433, 0.6198, 0.5593, 0.6042, 0.559, 0.6185, 0.5433, 0.6308, 0.5411, 0.6352, 0.5565, 0.6198, 0.5593, 0.6308, 0.5411, 0.6424, 0.5365, 0.6497, 0.5507, 0.6352, 0.5565, 0.6424, 0.5365, 0.6529, 0.5297, 0.6628, 0.5422, 0.6497, 0.5507, 0.5934, 0.593, 0.5819, 0.5978, 0.5743, 0.5837, 0.5887, 0.5777, 0.6056, 0.5906, 0.5934, 0.593, 0.5887, 0.5777, 0.6041, 0.5747, 0.6181, 0.5906, 0.6056, 0.5906, 0.6041, 0.5747, 0.6197, 0.5747, 0.6304, 0.593, 0.6181, 0.5906, 0.6197, 0.5747, 0.635, 0.5777, 0.6419, 0.5978, 0.6304, 0.593, 0.635, 0.5777, 0.6494, 0.5837, 0.6523, 0.6048, 0.6419, 0.5978, 0.6494, 0.5837, 0.6624, 0.5924, 0.6611, 0.6136, 0.6523, 0.6048, 0.6624, 0.5924, 0.6735, 0.6034, 0.668, 0.624, 0.6611, 0.6136, 0.6735, 0.6034, 0.6822, 0.6164, 0.6728, 0.6355, 0.668, 0.624, 0.6822, 0.6164, 0.6882, 0.6309, 0.6753, 0.6477, 0.6728, 0.6355, 0.6882, 0.6309, 0.6912, 0.6462, 0.6753, 0.6602, 0.6753, 0.6477, 0.6912, 0.6462, 0.6912, 0.6618, 0.6728, 0.6725, 0.6753, 0.6602, 0.6912, 0.6618, 0.6882, 0.6771, 0.668, 0.684, 0.6728, 0.6725, 0.6882, 0.6771, 0.6822, 0.6916, 0.6611, 0.6944, 0.668, 0.684, 0.6822, 0.6916, 0.6735, 0.7046, 0.6523, 0.7032, 0.6611, 0.6944, 0.6735, 0.7046, 0.6624, 0.7156, 0.6419, 0.7102, 0.6523, 0.7032, 0.6624, 0.7156, 0.6494, 0.7243, 0.6304, 0.7149, 0.6419, 0.7102, 0.6494, 0.7243, 0.635, 0.7303, 0.6181, 0.7174, 0.6304, 0.7149, 0.635, 0.7303, 0.6197, 0.7333, 0.6056, 0.7174, 0.6181, 0.7174, 0.6197, 0.7333, 0.6041, 0.7333, 0.5934, 0.7149, 0.6056, 0.7174, 0.6041, 0.7333, 0.5887, 0.7303, 0.5819, 0.7102, 0.5934, 0.7149, 0.5887, 0.7303, 0.5743, 0.7243, 0.5715, 0.7032, 0.5819, 0.7102, 0.5743, 0.7243, 0.5613, 0.7156, 0.5626, 0.6944, 0.5715, 0.7032, 0.5613, 0.7156, 0.5503, 0.7046, 0.5557, 0.684, 0.5626, 0.6944, 0.5503, 0.7046, 0.5416, 0.6916, 0.5509, 0.6725, 0.5557, 0.684, 0.5416, 0.6916, 0.5356, 0.6771, 0.5485, 0.6602, 0.5509, 0.6725, 0.5356, 0.6771, 0.5325, 0.6618, 0.5485, 0.6477, 0.5485, 0.6602, 0.5325, 0.6618, 0.5325, 0.6462, 0.5509, 0.6355, 0.5485, 0.6477, 0.5325, 0.6462, 0.5356, 0.6309, 0.5557, 0.624, 0.5509, 0.6355, 0.5356, 0.6309, 0.5416, 0.6164, 0.5626, 0.6136, 0.5557, 0.624, 0.5416, 0.6164, 0.5503, 0.6034, 0.5715, 0.6048, 0.5626, 0.6136, 0.5503, 0.6034, 0.5613, 0.5924, 0.5819, 0.5978, 0.5715, 0.6048, 0.5613, 0.5924, 0.5743, 0.5837, 0.6756, 0.3222, 0.7012, 0.3298, 0.7479, 0.0005844, 0.7856, 0.008435, 0.652, 0.3096, 0.6756, 0.3222, 0.7856, 0.008435, 0.8211, 0.02346, 0.6314, 0.2927, 0.652, 0.3096, 0.8211, 0.02346, 0.853, 0.04508, 0.6146, 0.2719, 0.6314, 0.2927, 0.853, 0.04508, 0.88, 0.07244, 0.6022, 0.2483, 0.6146, 0.2719, 0.88, 0.07244, 0.9012, 0.1045, 0.5948, 0.2227, 0.6022, 0.2483, 0.9012, 0.1045, 0.9159, 0.1401, 0.5927, 0.1961, 0.5948, 0.2227, 0.9159, 0.1401, 0.9233, 0.1777, 0.596, 0.1697, 0.5927, 0.1961, 0.9233, 0.1777, 0.9233, 0.2161, 0.6045, 0.1445, 0.596, 0.1697, 0.9233, 0.2161, 0.9159, 0.2537, 0.6173, 0.1212, 0.6045, 0.1445, 0.9159, 0.2537, 0.9012, 0.289, 0.6338, 0.1004, 0.6173, 0.1212, 0.9012, 0.289, 0.8799, 0.3207, 0.654, 0.08313, 0.6338, 0.1004, 0.8799, 0.3207, 0.8527, 0.3475, 0.6771, 0.07001, 0.654, 0.08313, 0.8527, 0.3475, 0.8207, 0.3685, 0.7025, 0.0618, 0.6771, 0.07001, 0.8207, 0.3685, 0.7851, 0.3829, 0.729, 0.05884, 0.7025, 0.0618, 0.7851, 0.3829, 0.7474, 0.3902, 0.7556, 0.06124, 0.729, 0.05884, 0.7474, 0.3902, 0.709, 0.39, 0.7811, 0.06891, 0.7556, 0.06124, 0.709, 0.39, 0.6713, 0.3823, 0.8047, 0.08153, 0.7811, 0.06891, 0.6713, 0.3823, 0.6358, 0.3676, 0.8252, 0.09858, 0.8047, 0.08153, 0.6358, 0.3676, 0.6037, 0.3462, 0.842, 0.1194, 0.8252, 0.09858, 0.6037, 0.3462, 0.5765, 0.319, 0.8544, 0.1431, 0.842, 0.1194, 0.5765, 0.319, 0.555, 0.2871, 0.8619, 0.1687, 0.8544, 0.1431, 0.555, 0.2871, 0.5402, 0.2515, 0.8643, 0.1953, 0.8619, 0.1687, 0.5402, 0.2515, 0.5326, 0.2138, 0.8616, 0.2219, 0.8643, 0.1953, 0.5326, 0.2138, 0.5325, 0.1753, 0.8537, 0.2475, 0.8616, 0.2219, 0.5325, 0.1753, 0.5401, 0.1376, 0.8411, 0.2711, 0.8537, 0.2475, 0.5401, 0.1376, 0.5549, 0.102, 0.8241, 0.2918, 0.8411, 0.2711, 0.5549, 0.102, 0.5764, 0.07009, 0.8035, 0.3088, 0.8241, 0.2918, 0.5764, 0.07009, 0.6037, 0.04301, 0.78, 0.3215, 0.8035, 0.3088, 0.6037, 0.04301, 0.6359, 0.02185, 0.7545, 0.3295, 0.78, 0.3215, 0.6359, 0.02185, 0.6716, 0.007404, 0.2715, 0.9946, 0.2796, 0.508, 0.2945, 0.5082, 0.2871, 0.9949, 0.2559, 0.9945, 0.2644, 0.5078, 0.2796, 0.508, 0.2715, 0.9946, 0.2403, 0.9943, 0.2445, 0.5075, 0.2644, 0.5078, 0.2559, 0.9945, 0.2247, 0.9942, 0.229, 0.5073, 0.2445, 0.5075, 0.2403, 0.9943, 0.2091, 0.9941, 0.2134, 0.5071, 0.229, 0.5073, 0.2247, 0.9942, 0.1936, 0.994, 0.1978, 0.5069, 0.2134, 0.5071, 0.2091, 0.9941, 0.178, 0.9939, 0.1822, 0.5067, 0.1978, 0.5069, 0.1936, 0.994, 0.1624, 0.9938, 0.1666, 0.5065, 0.1822, 0.5067, 0.178, 0.9939, 0.1468, 0.9937, 0.151, 0.5064, 0.1666, 0.5065, 0.1624, 0.9938, 0.1312, 0.9936, 0.1353, 0.5062, 0.151, 0.5064, 0.1468, 0.9937, 0.1156, 0.9934, 0.1197, 0.5061, 0.1353, 0.5062, 0.1312, 0.9936, 0.09997, 0.9933, 0.1041, 0.5059, 0.1197, 0.5061, 0.1156, 0.9934, 0.08438, 0.9932, 0.08843, 0.5058, 0.1041, 0.5059, 0.09997, 0.9933, 0.06879, 0.9931, 0.05773, 0.5057, 0.08843, 0.5058, 0.08438, 0.9932, 0.05314, 0.9932, 0.04215, 0.5055, 0.05773, 0.5057, 0.06879, 0.9931, 0.03752, 0.9934, 0.03, 0.5054, 0.04215, 0.5055, 0.05314, 0.9932, 0.0219, 0.9937, 0.01783, 0.5057, 0.03, 0.5054, 0.03752, 0.9934, 0.006307, 0.9941, 0.002163, 0.5061, 0.01783, 0.5057, 0.0219, 0.9937, 0.4898, 0.9994, 0.5009, 0.5116, 0.5318, 0.5125, 0.5054, 0.9998, 0.4742, 0.999, 0.4852, 0.5113, 0.5009, 0.5116, 0.4898, 0.9994, 0.4586, 0.9987, 0.4695, 0.511, 0.4852, 0.5113, 0.4742, 0.999, 0.443, 0.9983, 0.4539, 0.5107, 0.4695, 0.511, 0.4586, 0.9987, 0.4274, 0.998, 0.4382, 0.5104, 0.4539, 0.5107, 0.443, 0.9983, 0.4118, 0.9976, 0.4225, 0.5101, 0.4382, 0.5104, 0.4274, 0.998, 0.3962, 0.9972, 0.4069, 0.5099, 0.4225, 0.5101, 0.4118, 0.9976, 0.3806, 0.9969, 0.3913, 0.5096, 0.4069, 0.5099, 0.3962, 0.9972, 0.365, 0.9965, 0.3757, 0.5094, 0.3913, 0.5096, 0.3806, 0.9969, 0.3494, 0.9961, 0.3601, 0.5092, 0.3757, 0.5094, 0.365, 0.9965, 0.3338, 0.9958, 0.3446, 0.5089, 0.3601, 0.5092, 0.3494, 0.9961, 0.3183, 0.9954, 0.3247, 0.5086, 0.3446, 0.5089, 0.3338, 0.9958, 0.3027, 0.9951, 0.3094, 0.5084, 0.3247, 0.5086, 0.3183, 0.9954, 0.2871, 0.9949, 0.2945, 0.5082, 0.3094, 0.5084, 0.3027, 0.9951, 0.8257, 0.4049, 0.8105, 0.4103, 0.8105, 0.391, 0.8257, 0.3906, 0.7636, 0.4049, 0.7484, 0.4103, 0.7484, 0.391, 0.7636, 0.3906, 0.2445, 0.5075, 0.2455, 0.4687, 0.2657, 0.4695, 0.2644, 0.5078, 0.229, 0.5073, 0.2298, 0.4684, 0.2455, 0.4687, 0.2445, 0.5075, 0.2134, 0.5071, 0.2141, 0.468, 0.2298, 0.4684, 0.229, 0.5073, 0.1978, 0.5069, 0.1984, 0.4678, 0.2141, 0.468, 0.2134, 0.5071, 0.1822, 0.5067, 0.1828, 0.4675, 0.1984, 0.4678, 0.1978, 0.5069, 0.1666, 0.5065, 0.1671, 0.4673, 0.1828, 0.4675, 0.1822, 0.5067, 0.151, 0.5064, 0.1514, 0.4671, 0.1671, 0.4673, 0.1666, 0.5065, 0.1353, 0.5062, 0.1357, 0.467, 0.1514, 0.4671, 0.151, 0.5064, 0.1197, 0.5061, 0.12, 0.4668, 0.1357, 0.467, 0.1353, 0.5062, 0.1041, 0.5059, 0.1043, 0.4667, 0.12, 0.4668, 0.1197, 0.5061, 0.08843, 0.5058, 0.08865, 0.4666, 0.1043, 0.4667, 0.1041, 0.5059, 0.05773, 0.5057, 0.05846, 0.4666, 0.08865, 0.4666, 0.08843, 0.5058, 0.04215, 0.5055, 0.04274, 0.4663, 0.05846, 0.4666, 0.05773, 0.5057, 0.03, 0.5054, 0.02998, 0.4661, 0.04274, 0.4663, 0.04215, 0.5055, 0.01783, 0.5057, 0.0172, 0.4662, 0.02998, 0.4661, 0.03, 0.5054, 0.002163, 0.5061, 0.001412, 0.4664, 0.0172, 0.4662, 0.01783, 0.5057, 0.5009, 0.5116, 0.5018, 0.4722, 0.5321, 0.473, 0.5318, 0.5125, 0.4852, 0.5113, 0.486, 0.4719, 0.5018, 0.4722, 0.5009, 0.5116, 0.4695, 0.511, 0.4703, 0.4716, 0.486, 0.4719, 0.4852, 0.5113, 0.4539, 0.5107, 0.4546, 0.4714, 0.4703, 0.4716, 0.4695, 0.511, 0.4382, 0.5104, 0.4389, 0.4711, 0.4546, 0.4714, 0.4539, 0.5107, 0.4225, 0.5101, 0.4231, 0.4709, 0.4389, 0.4711, 0.4382, 0.5104, 0.4069, 0.5099, 0.4074, 0.4706, 0.4231, 0.4709, 0.4225, 0.5101, 0.3913, 0.5096, 0.3917, 0.4704, 0.4074, 0.4706, 0.4069, 0.5099, 0.3757, 0.5094, 0.376, 0.4703, 0.3917, 0.4704, 0.3913, 0.5096, 0.3601, 0.5092, 0.3603, 0.4702, 0.376, 0.4703, 0.3757, 0.5094, 0.3446, 0.5089, 0.3446, 0.4701, 0.3603, 0.4702, 0.3601, 0.5092, 0.3247, 0.5086, 0.3244, 0.4703, 0.3446, 0.4701, 0.3446, 0.5089, 0.7788, 0.4103, 0.7636, 0.4049, 0.7636, 0.3906, 0.7788, 0.391, 0.8566, 0.4111, 0.841, 0.4103, 0.841, 0.391, 0.8566, 0.3917, 0.28, 0.4698, 0.2817, 0.05377, 0.3005, 0.05664, 0.2951, 0.4699, 0.2657, 0.4695, 0.2649, 0.05639, 0.2817, 0.05377, 0.28, 0.4698, 0.2455, 0.4687, 0.2486, 0.05847, 0.2649, 0.05639, 0.2657, 0.4695, 0.2298, 0.4684, 0.2327, 0.06002, 0.2486, 0.05847, 0.2455, 0.4687, 0.2141, 0.468, 0.2169, 0.06116, 0.2327, 0.06002, 0.2298, 0.4684, 0.1984, 0.4678, 0.2012, 0.06199, 0.2169, 0.06116, 0.2141, 0.468, 0.1828, 0.4675, 0.1856, 0.06258, 0.2012, 0.06199, 0.1984, 0.4678, 0.1671, 0.4673, 0.17, 0.06298, 0.1856, 0.06258, 0.1828, 0.4675, 0.1514, 0.4671, 0.1545, 0.06324, 0.17, 0.06298, 0.1671, 0.4673, 0.1357, 0.467, 0.1388, 0.06339, 0.1545, 0.06324, 0.1514, 0.4671, 0.12, 0.4668, 0.1232, 0.06345, 0.1388, 0.06339, 0.1357, 0.467, 0.1043, 0.4667, 0.1076, 0.06345, 0.1232, 0.06345, 0.12, 0.4668, 0.08865, 0.4666, 0.09191, 0.06341, 0.1076, 0.06345, 0.1043, 0.4667, 0.05846, 0.4666, 0.06816, 0.06357, 0.09191, 0.06341, 0.08865, 0.4666, 0.04274, 0.4663, 0.05245, 0.06321, 0.06816, 0.06357, 0.05846, 0.4666, 0.02998, 0.4661, 0.03422, 0.06282, 0.05245, 0.06321, 0.04274, 0.4663, 0.0172, 0.4662, 0.01598, 0.06283, 0.03422, 0.06282, 0.02998, 0.4661, 0.001412, 0.4664, 0.0002308, 0.06285, 0.01598, 0.06283, 0.0172, 0.4662, 0.5018, 0.4722, 0.5083, 0.06808, 0.5321, 0.06868, 0.5321, 0.473, 0.486, 0.4719, 0.4926, 0.06781, 0.5083, 0.06808, 0.5018, 0.4722, 0.4703, 0.4716, 0.4769, 0.0675, 0.4926, 0.06781, 0.486, 0.4719, 0.4546, 0.4714, 0.4613, 0.06713, 0.4769, 0.0675, 0.4703, 0.4716, 0.4389, 0.4711, 0.4456, 0.06669, 0.4613, 0.06713, 0.4546, 0.4714, 0.4231, 0.4709, 0.43, 0.06615, 0.4456, 0.06669, 0.4389, 0.4711, 0.4074, 0.4706, 0.4143, 0.06547, 0.43, 0.06615, 0.4231, 0.4709, 0.3917, 0.4704, 0.3987, 0.06462, 0.4143, 0.06547, 0.4074, 0.4706, 0.376, 0.4703, 0.3831, 0.06353, 0.3987, 0.06462, 0.3917, 0.4704, 0.3603, 0.4702, 0.3674, 0.06211, 0.3831, 0.06353, 0.376, 0.4703, 0.3446, 0.4701, 0.3517, 0.06027, 0.3674, 0.06211, 0.3603, 0.4702, 0.3244, 0.4703, 0.3358, 0.05785, 0.3517, 0.06027, 0.3446, 0.4701, 0.3101, 0.4702, 0.3196, 0.05459, 0.3358, 0.05785, 0.3244, 0.4703, 0.2951, 0.4699, 0.3005, 0.05664, 0.3196, 0.05459, 0.3101, 0.4702, 0.8126, 0.712, 0.7449, 0.708, 0.7453, 0.7134, 0.8126, 0.7041, 0.8126, 0.7041, 0.7453, 0.7134, 0.7469, 0.7187, 0.8111, 0.6964, 0.8111, 0.6964, 0.7469, 0.7187, 0.7495, 0.7235, 0.8081, 0.6891, 0.8081, 0.6891, 0.7495, 0.7235, 0.7529, 0.7277, 0.8037, 0.6825, 0.8037, 0.6825, 0.7529, 0.7277, 0.7572, 0.7312, 0.7982, 0.677, 0.7982, 0.677, 0.7572, 0.7312, 0.762, 0.7338, 0.7917, 0.6725, 0.7917, 0.6725, 0.762, 0.7338, 0.7672, 0.7354, 0.7844, 0.6695, 0.7844, 0.6695, 0.7672, 0.7354, 0.7727, 0.7359, 0.7767, 0.6679, 0.7767, 0.6679, 0.7727, 0.7359, 0.7781, 0.7353, 0.7688, 0.6679, 0.7688, 0.6679, 0.7781, 0.7353, 0.7834, 0.7338, 0.761, 0.6694, 0.761, 0.6694, 0.7834, 0.7338, 0.7882, 0.7312, 0.7537, 0.6724, 0.7537, 0.6724, 0.7882, 0.7312, 0.7925, 0.7277, 0.7472, 0.6768, 0.7472, 0.6768, 0.7925, 0.7277, 0.796, 0.7235, 0.7416, 0.6824, 0.7416, 0.6824, 0.796, 0.7235, 0.7986, 0.7187, 0.7373, 0.689, 0.7373, 0.689, 0.7986, 0.7187, 0.8002, 0.7135, 0.7343, 0.6963, 0.7343, 0.6963, 0.8002, 0.7135, 0.8008, 0.708, 0.7328, 0.7041, 0.7328, 0.7041, 0.8008, 0.708, 0.8003, 0.7026, 0.7328, 0.7119, 0.7328, 0.7119, 0.8003, 0.7026, 0.7987, 0.6973, 0.7344, 0.7197, 0.7344, 0.7197, 0.7987, 0.6973, 0.7962, 0.6925, 0.7375, 0.7269, 0.7375, 0.7269, 0.7962, 0.6925, 0.7927, 0.6882, 0.7419, 0.7334, 0.7419, 0.7334, 0.7927, 0.6882, 0.7885, 0.6848, 0.7475, 0.739, 0.7475, 0.739, 0.7885, 0.6848, 0.7836, 0.6822, 0.7541, 0.7433, 0.7541, 0.7433, 0.7836, 0.6822, 0.7784, 0.6807, 0.7613, 0.7463, 0.7613, 0.7463, 0.7784, 0.6807, 0.773, 0.6802, 0.769, 0.7479, 0.769, 0.7479, 0.773, 0.6802, 0.7676, 0.6809, 0.7769, 0.7479, 0.7769, 0.7479, 0.7676, 0.6809, 0.7624, 0.6826, 0.7846, 0.7463, 0.7846, 0.7463, 0.7624, 0.6826, 0.7577, 0.6853, 0.7918, 0.7433, 0.7918, 0.7433, 0.7577, 0.6853, 0.7534, 0.6886, 0.7983, 0.739, 0.7983, 0.739, 0.7534, 0.6886, 0.7498, 0.6927, 0.8038, 0.7335, 0.8038, 0.7335, 0.7498, 0.6927, 0.7471, 0.6974, 0.8081, 0.7269, 0.749, 0.7778, 0.7461, 0.7778, 0.7432, 0.7772, 0.7405, 0.7761, 0.7381, 0.7745, 0.7361, 0.7724, 0.7345, 0.77, 0.7334, 0.7673, 0.7328, 0.7645, 0.7328, 0.7616, 0.7334, 0.7587, 0.7345, 0.7561, 0.7361, 0.7537, 0.7381, 0.7516, 0.7405, 0.75, 0.7432, 0.7489, 0.7461, 0.7483, 0.749, 0.7483, 0.7518, 0.7489, 0.7545, 0.75, 0.7569, 0.7516, 0.759, 0.7537, 0.7606, 0.7561, 0.7617, 0.7587, 0.7622, 0.7616, 0.7622, 0.7645, 0.7617, 0.7673, 0.7606, 0.77, 0.759, 0.7724, 0.7569, 0.7745, 0.7545, 0.7761, 0.7518, 0.7772, 0.8081, 0.7269, 0.7471, 0.6974, 0.7455, 0.7026, 0.8111, 0.7197, 0.8111, 0.7197, 0.7455, 0.7026, 0.7449, 0.708, 0.8126, 0.712, 0.6461, 0.7616, 0.6437, 0.7599, 0.6417, 0.7579, 0.6401, 0.7555, 0.6389, 0.7528, 0.6384, 0.75, 0.6384, 0.7471, 0.6389, 0.7442, 0.6401, 0.7415, 0.6417, 0.7391, 0.6437, 0.7371, 0.6461, 0.7355, 0.6488, 0.7343, 0.6517, 0.7338, 0.6546, 0.7338, 0.6574, 0.7343, 0.6601, 0.7355, 0.6625, 0.7371, 0.6645, 0.7391, 0.6662, 0.7415, 0.6673, 0.7442, 0.6678, 0.7471, 0.6678, 0.75, 0.6673, 0.7528, 0.6662, 0.7555, 0.6645, 0.7579, 0.6625, 0.7599, 0.6601, 0.7616, 0.6574, 0.7627, 0.6546, 0.7632, 0.6517, 0.7632, 0.6488, 0.7627, 0.9629, 0.322, 0.9238, 0.322, 0.9238, 0.3068, 0.9629, 0.3068, 0.9629, 0.3377, 0.9238, 0.3377, 0.9238, 0.322, 0.9629, 0.322, 0.9629, 0.2916, 0.9238, 0.2916, 0.9238, 0.2759, 0.9629, 0.2759, 0.9629, 0.3068, 0.9238, 0.3068, 0.9238, 0.2916, 0.9629, 0.2916, 0.7945, 0.4111, 0.7788, 0.4103, 0.7788, 0.391, 0.7945, 0.3917, 0.841, 0.4103, 0.8257, 0.4049, 0.8257, 0.3906, 0.841, 0.391, 0.9238, 0.2566, 0.9629, 0.2566, 0.9629, 0.2759, 0.9238, 0.2759, 0.8105, 0.4103, 0.7949, 0.4111, 0.7949, 0.3917, 0.8105, 0.391, 0.9629, 0.357, 0.9238, 0.357, 0.9238, 0.3377, 0.9629, 0.3377, 0.7484, 0.4103, 0.7328, 0.4111, 0.7328, 0.3917, 0.7484, 0.391, 0.301, 0.02527, 0.3032, 0.00023, 0.3174, 0.003469, 0.3071, 0.03001, 0.2941, 0.02955, 0.2883, 0.0006067, 0.3032, 0.00023, 0.301, 0.02527, 0.6379, 0.7338, 0.6364, 0.7493, 0.5958, 0.7493, 0.6079, 0.7338, 0.6497, 0.5507, 0.6628, 0.5422, 0.6881, 0.5741, 0.6684, 0.5742, 0.6628, 0.5422, 0.6741, 0.5314, 0.6927, 0.5549, 0.6881, 0.5741, 0.2817, 0.05377, 0.2654, 0.007059, 0.2883, 0.0006067, 0.2941, 0.02955, 0.7581, 0.4366, 0.7328, 0.4373, 0.7328, 0.4111, 0.7484, 0.4103, 0.9629, 0.3832, 0.9238, 0.3832, 0.9238, 0.357, 0.9629, 0.357, 0.8202, 0.4366, 0.7949, 0.4373, 0.7949, 0.4111, 0.8105, 0.4103, 0.9238, 0.2304, 0.9629, 0.2304, 0.9629, 0.2566, 0.9238, 0.2566, 0.7323, 0.8436, 0.7323, 0.8716, 0.6932, 0.8716, 0.6932, 0.8436, 0.7945, 0.4373, 0.7691, 0.4366, 0.7788, 0.4103, 0.7945, 0.4111, 0.8566, 0.4373, 0.8312, 0.4366, 0.841, 0.4103, 0.8566, 0.4111, 0.6932, 0.5856, 0.7323, 0.5856, 0.7323, 0.6131, 0.6932, 0.6131, 0.7323, 0.6491, 0.6932, 0.6491, 0.6932, 0.6311, 0.6932, 0.6131, 0.7323, 0.6131, 0.7323, 0.6311, 0.7323, 0.9039, 0.6932, 0.9039, 0.6932, 0.8878, 0.6932, 0.8716, 0.7323, 0.8716, 0.7323, 0.8878, 0.8257, 0.6663, 0.8105, 0.6667, 0.8105, 0.6204, 0.8257, 0.6301, 0.7636, 0.6663, 0.7484, 0.6667, 0.7484, 0.6204, 0.7636, 0.6301, 0.7788, 0.6667, 0.7636, 0.6663, 0.7636, 0.6301, 0.7788, 0.6204, 0.8566, 0.6674, 0.841, 0.6667, 0.841, 0.6204, 0.8566, 0.6211, 0.7945, 0.6674, 0.7788, 0.6667, 0.7788, 0.6204, 0.7945, 0.6211, 0.841, 0.6667, 0.8257, 0.6663, 0.8257, 0.6301, 0.841, 0.6204, 0.9238, 0.0002301, 0.9629, 0.00023, 0.9629, 0.04654, 0.9238, 0.04654, 0.8105, 0.6667, 0.7949, 0.6674, 0.7949, 0.6211, 0.8105, 0.6204, 0.9629, 0.6134, 0.9238, 0.6134, 0.9238, 0.5671, 0.9629, 0.5671, 0.7484, 0.6667, 0.7328, 0.6674, 0.7328, 0.6211, 0.7484, 0.6204, 0.6932, 0.4744, 0.7323, 0.4744, 0.7323, 0.5022, 0.6932, 0.5022, 0.8566, 0.5424, 0.8313, 0.5416, 0.841, 0.5154, 0.8566, 0.5161, 0.9238, 0.1253, 0.9629, 0.1253, 0.9629, 0.1516, 0.9238, 0.1516, 0.7581, 0.5416, 0.7328, 0.5424, 0.7328, 0.5161, 0.7484, 0.5154, 0.7945, 0.5424, 0.7692, 0.5416, 0.7788, 0.5154, 0.7945, 0.5161, 0.7323, 0.7321, 0.7323, 0.76, 0.6932, 0.76, 0.6932, 0.7321, 0.8202, 0.5416, 0.7949, 0.5424, 0.7949, 0.5161, 0.8105, 0.5154, 0.9629, 0.4883, 0.9238, 0.4883, 0.9238, 0.462, 0.9629, 0.462, 0.9629, 0.5408, 0.9238, 0.5408, 0.9238, 0.5145, 0.9629, 0.5145, 0.8186, 0.5941, 0.7949, 0.5949, 0.7949, 0.5686, 0.8105, 0.5679, 0.7323, 0.6766, 0.7323, 0.7041, 0.6932, 0.7041, 0.6932, 0.6766, 0.7945, 0.5949, 0.7708, 0.5941, 0.7788, 0.5679, 0.7945, 0.5686, 0.7565, 0.5941, 0.7328, 0.5949, 0.7328, 0.5686, 0.7484, 0.5679, 0.9238, 0.0728, 0.9629, 0.0728, 0.9629, 0.09906, 0.9238, 0.09906, 0.8566, 0.5949, 0.8329, 0.5941, 0.841, 0.5679, 0.8566, 0.5686, 0.6932, 0.5301, 0.7323, 0.5301, 0.7323, 0.5581, 0.6932, 0.5581, 0.6932, 0.5022, 0.7323, 0.5022, 0.7323, 0.5301, 0.6932, 0.5301, 0.7484, 0.5679, 0.7328, 0.5686, 0.7328, 0.5424, 0.7581, 0.5416, 0.9238, 0.09906, 0.9629, 0.09906, 0.9629, 0.1253, 0.9238, 0.1253, 0.8566, 0.5686, 0.841, 0.5679, 0.8313, 0.5416, 0.8566, 0.5424, 0.9629, 0.5145, 0.9238, 0.5145, 0.9238, 0.4883, 0.9629, 0.4883, 0.8105, 0.5679, 0.7949, 0.5686, 0.7949, 0.5424, 0.8202, 0.5416, 0.7323, 0.7041, 0.7323, 0.7321, 0.6932, 0.7321, 0.6932, 0.7041, 0.7945, 0.5686, 0.7788, 0.5679, 0.7692, 0.5416, 0.7945, 0.5424, 0.7945, 0.4898, 0.7698, 0.4891, 0.7788, 0.4628, 0.7945, 0.4636, 0.7323, 0.7878, 0.7323, 0.8156, 0.6932, 0.8156, 0.6932, 0.7878, 0.8196, 0.4891, 0.7949, 0.4898, 0.7949, 0.4636, 0.8105, 0.4628, 0.9629, 0.4358, 0.9238, 0.4358, 0.9238, 0.4095, 0.9629, 0.4095, 0.6932, 0.4186, 0.7323, 0.4186, 0.7323, 0.4466, 0.6932, 0.4466, 0.8566, 0.4898, 0.8319, 0.4891, 0.841, 0.4628, 0.8566, 0.4636, 0.9238, 0.1778, 0.9629, 0.1778, 0.9629, 0.2041, 0.9238, 0.2041, 0.7575, 0.4891, 0.7328, 0.4898, 0.7328, 0.4636, 0.7484, 0.4628, 0.9629, 0.462, 0.9238, 0.462, 0.9238, 0.4358, 0.9629, 0.4358, 0.8105, 0.5154, 0.7949, 0.5161, 0.7949, 0.4898, 0.8196, 0.4891, 0.7323, 0.76, 0.7323, 0.7878, 0.6932, 0.7878, 0.6932, 0.76, 0.7945, 0.5161, 0.7788, 0.5154, 0.7698, 0.4891, 0.7945, 0.4898, 0.7484, 0.5154, 0.7328, 0.5161, 0.7328, 0.4898, 0.7575, 0.4891, 0.9238, 0.1516, 0.9629, 0.1516, 0.9629, 0.1778, 0.9238, 0.1778, 0.8566, 0.5161, 0.841, 0.5154, 0.8319, 0.4891, 0.8566, 0.4898, 0.6932, 0.4466, 0.7323, 0.4466, 0.7323, 0.4744, 0.6932, 0.4744, 0.7945, 0.4636, 0.7788, 0.4628, 0.7691, 0.4366, 0.7945, 0.4373, 0.7323, 0.8156, 0.7323, 0.8436, 0.6932, 0.8436, 0.6932, 0.8156, 0.8105, 0.4628, 0.7949, 0.4636, 0.7949, 0.4373, 0.8202, 0.4366, 0.9629, 0.4095, 0.9238, 0.4095, 0.9238, 0.3832, 0.9629, 0.3832, 0.6932, 0.3906, 0.7323, 0.3906, 0.7323, 0.4186, 0.6932, 0.4186, 0.8566, 0.4636, 0.841, 0.4628, 0.8312, 0.4366, 0.8566, 0.4373, 0.9238, 0.2041, 0.9629, 0.2041, 0.9629, 0.2304, 0.9238, 0.2304, 0.7484, 0.4628, 0.7328, 0.4636, 0.7328, 0.4373, 0.7581, 0.4366, 0.7945, 0.6211, 0.7788, 0.6204, 0.7708, 0.5941, 0.7945, 0.5949, 0.7323, 0.6491, 0.7323, 0.6766, 0.6932, 0.6766, 0.6932, 0.6491, 0.8105, 0.6204, 0.7949, 0.6211, 0.7949, 0.5949, 0.8186, 0.5941, 0.9629, 0.5671, 0.9238, 0.5671, 0.9238, 0.5408, 0.9629, 0.5408, 0.8566, 0.6211, 0.841, 0.6204, 0.8329, 0.5941, 0.8566, 0.5949, 0.9238, 0.04654, 0.9629, 0.04654, 0.9629, 0.0728, 0.9238, 0.0728, 0.7484, 0.6204, 0.7328, 0.6211, 0.7328, 0.5949, 0.7565, 0.5941, 0.6932, 0.5581, 0.7323, 0.5581, 0.7323, 0.5856, 0.6932, 0.5856, 0.5326, 0.762, 0.5788, 0.7652, 0.5785, 0.7623, 0.5325, 0.7682, 0.5325, 0.7682, 0.5785, 0.7623, 0.5777, 0.7595, 0.5338, 0.7742, 0.5338, 0.7742, 0.5777, 0.7595, 0.5764, 0.7569, 0.5361, 0.7799, 0.5361, 0.7799, 0.5764, 0.7569, 0.5746, 0.7546, 0.5396, 0.7851, 0.5396, 0.7851, 0.5746, 0.7546, 0.5723, 0.7527, 0.544, 0.7894, 0.544, 0.7894, 0.5723, 0.7527, 0.5698, 0.7513, 0.5491, 0.7928, 0.5491, 0.7928, 0.5698, 0.7513, 0.567, 0.7504, 0.5549, 0.7952, 0.5549, 0.7952, 0.567, 0.7504, 0.5641, 0.7501, 0.5609, 0.7963, 0.5609, 0.7963, 0.5641, 0.7501, 0.5612, 0.7503, 0.5671, 0.7963, 0.5671, 0.7963, 0.5612, 0.7503, 0.5584, 0.7511, 0.5732, 0.795, 0.5732, 0.795, 0.5584, 0.7511, 0.5558, 0.7525, 0.5789, 0.7926, 0.5789, 0.7926, 0.5558, 0.7525, 0.5535, 0.7543, 0.584, 0.7892, 0.584, 0.7892, 0.5535, 0.7543, 0.5517, 0.7565, 0.5883, 0.7848, 0.5883, 0.7848, 0.5517, 0.7565, 0.5503, 0.7591, 0.5917, 0.7797, 0.5917, 0.7797, 0.5503, 0.7591, 0.5495, 0.7619, 0.5941, 0.774, 0.5941, 0.774, 0.5495, 0.7619, 0.5493, 0.7648, 0.5953, 0.7679, 0.5953, 0.7679, 0.5493, 0.7648, 0.5496, 0.7676, 0.5953, 0.7618, 0.5953, 0.7618, 0.5496, 0.7676, 0.5505, 0.7704, 0.5941, 0.7557, 0.5941, 0.7557, 0.5505, 0.7704, 0.5518, 0.773, 0.5917, 0.7501, 0.5917, 0.7501, 0.5518, 0.773, 0.5535, 0.7753, 0.5883, 0.745, 0.5883, 0.745, 0.5535, 0.7753, 0.5557, 0.7772, 0.5839, 0.7407, 0.5839, 0.7407, 0.5557, 0.7772, 0.5582, 0.7787, 0.5788, 0.7373, 0.5788, 0.7373, 0.5582, 0.7787, 0.561, 0.7796, 0.5731, 0.735, 0.5731, 0.735, 0.561, 0.7796, 0.5639, 0.7799, 0.567, 0.7338, 0.567, 0.7338, 0.5639, 0.7799, 0.5668, 0.7797, 0.5609, 0.7338, 0.5609, 0.7338, 0.5668, 0.7797, 0.5696, 0.7789, 0.5548, 0.735, 0.5548, 0.735, 0.5696, 0.7789, 0.5721, 0.7775, 0.5491, 0.7373, 0.5491, 0.7373, 0.5721, 0.7775, 0.5744, 0.7757, 0.544, 0.7408, 0.544, 0.7408, 0.5744, 0.7757, 0.5762, 0.7734, 0.5396, 0.7451, 0.5396, 0.7451, 0.5762, 0.7734, 0.5776, 0.7709, 0.5361, 0.7502, 0.7751, 0.7483, 0.7779, 0.7483, 0.7805, 0.7488, 0.783, 0.7499, 0.7853, 0.7514, 0.7872, 0.7533, 0.7887, 0.7556, 0.7898, 0.7581, 0.7903, 0.7607, 0.7903, 0.7635, 0.7898, 0.7661, 0.7887, 0.7686, 0.7872, 0.7709, 0.7853, 0.7728, 0.783, 0.7743, 0.7805, 0.7754, 0.7779, 0.7759, 0.7751, 0.7759, 0.7725, 0.7754, 0.77, 0.7743, 0.7677, 0.7728, 0.7658, 0.7709, 0.7643, 0.7686, 0.7632, 0.7661, 0.7627, 0.7635, 0.7627, 0.7607, 0.7632, 0.7581, 0.7643, 0.7556, 0.7658, 0.7533, 0.7677, 0.7514, 0.77, 0.7499, 0.7725, 0.7488, 0.5361, 0.7502, 0.5776, 0.7709, 0.5785, 0.7681, 0.5338, 0.7559, 0.5338, 0.7559, 0.5785, 0.7681, 0.5788, 0.7652, 0.5326, 0.762, 0.661, 0.7882, 0.6587, 0.7897, 0.6562, 0.7907, 0.6535, 0.7913, 0.6508, 0.7913, 0.6482, 0.7907, 0.6456, 0.7897, 0.6434, 0.7882, 0.6415, 0.7863, 0.64, 0.784, 0.6389, 0.7815, 0.6384, 0.7788, 0.6384, 0.7761, 0.6389, 0.7735, 0.64, 0.7709, 0.6415, 0.7687, 0.6434, 0.7668, 0.6456, 0.7653, 0.6482, 0.7642, 0.6508, 0.7637, 0.6535, 0.7637, 0.6562, 0.7642, 0.6587, 0.7653, 0.661, 0.7668, 0.6629, 0.7687, 0.6644, 0.7709, 0.6654, 0.7735, 0.666, 0.7761, 0.666, 0.7788, 0.6654, 0.7815, 0.6644, 0.784, 0.6629, 0.7863])
me_barrel.materials.append(mat_barrelmat)
me_barrel.use_remesh_fix_poles = True
me_barrel.use_remesh_preserve_attributes = False
me_barrel.use_mirror_x = True
me_barrel.update()
me_stock = bpy.data.meshes.new('Stock')
me_stock.from_pydata([(0.2769, -1.769, -1.874), (0.2769, -1.563, 0.008131), (-0.3156, -1.769, -1.874), (-0.3156, -1.563, 0.008131), (1.067, -0.4767, -0.04577), (-1.105, -0.4767, -0.04577), (0.2769, -1.802, -1.132), (-0.3156, -1.802, -1.132), (-1.105, -0.4767, -1.132), (1.067, -0.4767, -1.132), (-0.3156, -1.802, -1.675), (-1.105, -0.4767, -1.675), (0.2769, -1.802, -1.675), (1.067, -0.4767, -1.675), (0.2769, -1.772, -0.2443), (1.067, -0.4767, -0.5887), (-0.3156, -1.772, -0.2443), (-1.105, -0.4767, -0.5887), (-0.4313, -0.4767, -1.946), (0.3931, -0.4767, -1.946), (0.3431, -0.4767, -0.04577), (-0.3812, -0.4767, -0.04577), (0.2769, -0.9971, 0.03796), (-0.3156, -0.9971, 0.03796), (-1.105, -0.4767, -1.946), (-1.105, -0.4767, -0.3172), (1.067, -0.4767, -0.3172), (-0.4112, -0.4767, -0.5887), (0.2769, -1.446, -1.96), (0.2769, -1.272, 0.01358), (-0.3156, -1.272, 0.01358), (-0.3156, -1.446, -1.96), (-0.3156, -1.471, -1.132), (0.2769, -1.471, -1.132), (0.2769, -1.471, -1.675), (-0.3156, -1.471, -1.675), (-0.3156, -1.441, -0.2443), (0.2769, -1.441, -0.2443), (-0.4112, -0.4767, -1.132), (1.067, -0.4767, -1.946), (-0.3156, -1.113, -0.1966), (0.2769, -1.113, -0.1966), (-0.01933, -0.4767, -1.675), (-0.01933, -1.471, -1.675), (-0.01933, -1.471, -1.132), (-0.01933, -1.441, -0.2443), (-0.01933, -0.4767, -0.3172), (-0.01933, -1.113, -0.1966), (-0.01933, -0.4767, -1.132), (-0.01933, -0.4767, -0.5887), (0.1502, -1.471, -1.675), (0.1502, -1.471, -1.132), (0.1502, -1.113, -0.1966), (0.2521, -0.4767, -0.5887), (0.2521, -0.4767, -1.675), (0.1502, -1.441, -0.2443), (0.2521, -0.4767, -0.3172), (0.2521, -0.4767, -1.132), (-0.2908, -0.4767, -1.675), (-0.1888, -1.441, -0.2443), (-0.2908, -0.4767, -0.3172), (-0.2908, -0.4767, -1.132), (-0.1888, -1.471, -1.675), (-0.1888, -1.471, -1.132), (-0.1888, -1.113, -0.1966), (-0.2908, -0.4767, -0.5887), (-0.2908, -0.5857, -1.301), (-0.2908, -0.5857, -0.9145), (0.2521, -0.5857, -0.9145), (0.2521, -0.5857, -1.301), (-0.2908, -0.9945, -1.411), (-0.2908, -0.9945, -1.2), (0.2521, -0.9945, -1.2), (0.2521, -0.9945, -1.411), (-0.2908, -1.403, -1.232), (-0.2908, -1.403, -1.061), (0.2521, -1.403, -1.061), (0.2521, -1.403, -1.232), (1.067, 0.965, -2.276), (0.3906, 1.641, -2.428), (-0.4318, -0.4767, -1.675), (0.3906, 2.093, -0.04577), (1.067, 1.372, -0.04577), (-0.4293, 1.641, -2.428), (-1.105, 0.965, -2.276), (0.3432, -0.4767, -0.3172), (-1.105, 1.372, -0.04577), (-0.4293, 2.093, -0.04577), (0.3906, 1.641, -2.428), (0.3932, -0.4767, -1.675), (-0.3817, -0.4767, -0.3172), (0.3726, -0.4767, -0.5887), (-0.4293, 1.641, -2.428), (0.3726, -0.4767, -1.132), (1.067, 2.204, -12.65), (0.3906, 2.988, -12.65), (-0.4293, 2.988, -12.65), (-1.105, 2.204, -12.65), (-0.7082, 0.4844, -5.225), (-0.2794, 1.34, -5.493), (0.6696, 0.4844, -5.225), (0.2408, 1.34, -5.493), (0.2408, 1.198, -2.615), (0.6696, 0.5282, -2.577), (-0.7082, 0.5282, -2.577), (-0.2794, 1.198, -2.615), (-0.2794, 0.6898, -3.831), (-0.7082, -0.03188, -3.945), (0.2408, 0.6898, -3.831), (0.6696, -0.03188, -3.945), (0.3906, 1.773, -1.292), (1.067, 1.059, -1.241), (-0.4293, 1.773, -1.292), (-1.105, 1.059, -1.241), (0.3906, 1.518, -1.961), (1.067, 0.8435, -1.773), (-1.105, 0.8435, -1.773), (-0.4293, 1.518, -1.961), (-0.4293, 2.093, -0.5887), (-1.105, 1.365, -0.5887), (1.067, 1.365, -0.5887), (0.3906, 2.093, -0.5887), (-1.105, 1.294, -9.659), (-0.4293, 2.093, -9.659), (0.3906, 2.093, -9.659), (1.067, 1.294, -9.659), (-0.4293, 2.988, -10.59), (-1.105, 2.199, -10.59), (0.3906, 2.988, -10.59), (1.067, 2.199, -10.59), (1.067, 0.9016, -2.025), (0.3906, 1.579, -2.195), (1.067, 1.37, -0.3172), (0.3906, 2.093, -0.3172), (-1.105, 1.37, -0.3172), (-0.4293, 2.093, -0.3172), (-1.105, 0.9016, -2.025), (-0.4293, 1.579, -2.195), (1.067, 0.2146, -2.246), (0.1681, -0.4767, -2.218), (1.067, -0.4767, -1.946), (-0.2067, -0.4767, -2.218), (-1.105, 0.2146, -2.246), (0.1681, -1.24, -12.65), (1.067, -0.2088, -12.65), (-1.105, -0.2088, -12.65), (-0.2067, -1.24, -12.65), (0.09956, -0.7969, -4.824), (0.6696, 0.254, -5.153), (-0.1382, -0.7969, -4.824), (-0.7082, 0.254, -5.153), (0.6696, 0.0505, -2.65), (0.09956, -0.6839, -2.762), (-0.1382, -0.6839, -2.762), (-0.7082, 0.0505, -2.65), (-0.7082, -0.762, -4.06), (-0.1382, -1.456, -4.17), (0.6696, -0.762, -4.06), (0.09956, -1.456, -4.17), (-0.2067, -1.24, -9.659), (-1.105, -0.1872, -9.659), (1.067, -0.1872, -9.659), (0.1681, -1.24, -9.659), (-1.105, -0.2035, -10.59), (-0.2067, -1.24, -10.59), (1.067, -0.2035, -10.59), (0.1681, -1.24, -10.59)], [(19, 39), (39, 140)], [(37, 29, 1, 14), (29, 30, 3, 1), (35, 31, 2, 10), (31, 28, 0, 2), (80, 11, 24, 18), (10, 2, 0, 12), (132, 82, 4, 26), (86, 134, 25, 5), (81, 133, 135, 87), (148, 161, 125, 100), (18, 141, 139, 19), (141, 153, 152, 139), (131, 79, 83, 137), (127, 97, 145, 163), (128, 95, 96, 126), (108, 101, 99, 106), (165, 144, 94, 129), (157, 148, 100, 109), (153, 156, 158, 152), (104, 107, 155, 154), (101, 124, 123, 99), (84, 104, 154, 142), (96, 95, 94, 144, 143, 146, 145, 97), (164, 146, 143, 166), (138, 151, 103, 78), (159, 164, 166, 162), (102, 108, 106, 105), (111, 120, 15, 9), (151, 157, 109, 103), (121, 110, 112, 118), (140, 13, 89, 19), (16, 7, 6, 14), (113, 116, 11, 8), (36, 32, 7, 16), (34, 33, 6, 12), (28, 34, 12, 0), (114, 131, 137, 117), (119, 113, 8, 17), (7, 10, 12, 6), (115, 111, 9, 13), (32, 35, 10, 7), (30, 36, 16, 3), (134, 119, 17, 25), (3, 16, 14, 1), (120, 132, 26, 15), (110, 114, 117, 112), (33, 37, 14, 6), (156, 149, 147, 158), (149, 159, 162, 147), (107, 98, 150, 155), (98, 122, 160, 150), (122, 127, 163, 160), (124, 128, 126, 123), (23, 22, 20, 21), (58, 80, 35, 62), (116, 136, 24, 11), (25, 17, 27, 90), (21, 5, 25, 90), (161, 165, 129, 125), (133, 121, 118, 135), (22, 23, 30, 29), (88, 102, 105, 92), (34, 89, 54, 50), (41, 52, 56, 85), (51, 33, 34, 50), (63, 32, 36, 59), (64, 59, 36, 40), (13, 9, 93, 89), (58, 61, 38, 80), (22, 29, 37, 41), (30, 23, 40, 36), (17, 8, 38, 27), (9, 15, 91, 93), (4, 20, 85, 26), (80, 38, 8, 11), (85, 91, 15, 26), (60, 65, 49, 46), (54, 57, 48, 42), (56, 52, 47, 46), (52, 55, 45, 47), (51, 44, 45, 55), (63, 44, 43, 62), (54, 42, 43, 50), (13, 140, 130, 115), (33, 51, 55, 37), (41, 37, 55, 52), (56, 53, 91, 85), (89, 93, 57, 54), (46, 49, 53, 56), (44, 51, 50, 43), (32, 63, 62, 35), (90, 27, 65, 60), (42, 48, 61, 58), (46, 47, 64, 60), (47, 45, 59, 64), (44, 63, 59, 45), (42, 58, 62, 43), (27, 38, 61, 65), (57, 69, 66, 61), (93, 91, 53, 57), (84, 142, 24, 136), (67, 71, 72, 68), (61, 66, 67, 65), (65, 67, 68, 53), (53, 68, 69, 57), (72, 76, 77, 73), (68, 72, 73, 69), (69, 73, 70, 66), (66, 70, 71, 67), (74, 77, 76, 75), (73, 77, 74, 70), (70, 74, 75, 71), (71, 75, 76, 72), (87, 135, 134, 86), (85, 20, 22, 41), (40, 90, 60, 64), (131, 130, 78, 79), (127, 126, 96, 97), (103, 102, 88, 78), (107, 106, 99, 98), (125, 124, 101, 100), (109, 108, 102, 103), (84, 92, 105, 104), (104, 105, 106, 107), (100, 101, 108, 109), (121, 120, 111, 110), (117, 116, 113, 112), (110, 111, 115, 114), (137, 136, 116, 117), (114, 115, 130, 131), (112, 113, 119, 118), (133, 132, 120, 121), (98, 99, 123, 122), (129, 128, 124, 125), (122, 123, 126, 127), (94, 95, 128, 129), (134, 135, 118, 119), (83, 84, 136, 137), (81, 82, 132, 133), (140, 139, 138), (21, 90, 40, 23), (31, 35, 80, 18), (28, 31, 18, 19), (89, 34, 28, 19), (39, 138, 78, 130), (152, 151, 138, 139), (164, 163, 145, 146), (162, 161, 148, 147), (156, 155, 150, 149), (158, 157, 151, 152), (141, 142, 154, 153), (153, 154, 155, 156), (147, 148, 157, 158), (149, 150, 160, 159), (166, 165, 161, 162), (159, 160, 163, 164), (143, 144, 165, 166), (139, 140, 19), (5, 21, 20, 4, 82, 81, 87, 86), (18, 24, 141), (141, 24, 142)])
_uv = me_stock.uv_layers.new(name='UVMap')
_uv.uv.foreach_set('vector', [0.9144, 0.7544, 0.9234, 0.7339, 0.9079, 0.7343, 0.8968, 0.7544, 0.852, 0.7884, 0.852, 0.7412, 0.8366, 0.7412, 0.8366, 0.7884, 0.9386, 0.4692, 0.9398, 0.4464, 0.9227, 0.4533, 0.921, 0.4692, 0.7148, 0.7412, 0.7148, 0.7884, 0.7325, 0.7884, 0.7325, 0.7412, 0.7518, 0.6702, 0.7524, 0.7225, 0.7664, 0.7222, 0.7658, 0.6698, 0.7432, 0.7412, 0.7325, 0.7412, 0.7325, 0.7884, 0.7432, 0.7884, 0.6771, 0.4124, 0.6633, 0.4126, 0.6659, 0.556, 0.6799, 0.5554, 0.6774, 0.2039, 0.691, 0.2081, 0.7117, 0.06798, 0.698, 0.06345, 0.6637, 0.3381, 0.677, 0.3393, 0.6813, 0.2802, 0.668, 0.2772, 0.2198, 0.5435, 0.4642, 0.6452, 0.4809, 0.5355, 0.2264, 0.5246, 0.7658, 0.6698, 0.7797, 0.652, 0.7794, 0.6229, 0.7652, 0.6058, 0.0529, 0.6673, 0.08, 0.6617, 0.08074, 0.6451, 0.05258, 0.6411, 0.785, 0.3632, 0.7987, 0.3636, 0.8037, 0.2952, 0.79, 0.291, 0.534, 0.3332, 0.6272, 0.3026, 0.5956, 0.1279, 0.4975, 0.1699, 0.5468, 0.4386, 0.6356, 0.441, 0.6341, 0.3804, 0.5472, 0.3918, 0.1333, 0.456, 0.2527, 0.4492, 0.2526, 0.4065, 0.1327, 0.3973, 0.5081, 0.662, 0.6067, 0.6952, 0.6315, 0.5195, 0.5368, 0.4976, 0.1486, 0.6087, 0.2198, 0.5435, 0.2264, 0.5246, 0.1419, 0.5494, 0.08, 0.6617, 0.1507, 0.6806, 0.1506, 0.6649, 0.08074, 0.6451, 0.04865, 0.3234, 0.1446, 0.3051, 0.1535, 0.2464, 0.06235, 0.2815, 0.2527, 0.4492, 0.4895, 0.4516, 0.4872, 0.3842, 0.2526, 0.4065, 0.01434, 0.326, 0.04865, 0.3234, 0.06235, 0.2815, 0.02999, 0.2838, 0.03093, 0.8115, 0.03166, 0.8768, 0.07388, 0.9297, 0.2019, 0.9264, 0.2559, 0.8535, 0.2555, 0.8236, 0.2, 0.7534, 0.07196, 0.7566, 0.4886, 0.7869, 0.5876, 0.821, 0.5917, 0.794, 0.4929, 0.76, 0.02509, 0.5616, 0.05778, 0.5671, 0.04567, 0.5233, 0.0105, 0.5172, 0.4445, 0.7707, 0.4886, 0.7869, 0.4929, 0.76, 0.4489, 0.7443, 0.03428, 0.4474, 0.1333, 0.456, 0.1327, 0.3973, 0.03311, 0.396, 0.7263, 0.4314, 0.691, 0.4123, 0.6941, 0.5549, 0.7225, 0.5541, 0.05778, 0.5671, 0.1486, 0.6087, 0.1419, 0.5494, 0.04567, 0.5233, 0.6898, 0.3403, 0.729, 0.3511, 0.7336, 0.2838, 0.6944, 0.2832, 0.7647, 0.5535, 0.7506, 0.5536, 0.7511, 0.6061, 0.7652, 0.6058, 0.8192, 0.7412, 0.7721, 0.7412, 0.7721, 0.7884, 0.8192, 0.7884, 0.7421, 0.204, 0.7734, 0.1979, 0.7809, 0.08909, 0.7534, 0.08144, 0.9403, 0.5832, 0.9386, 0.5124, 0.921, 0.5125, 0.9227, 0.5832, 0.9127, 0.8684, 0.9127, 0.8251, 0.8951, 0.8251, 0.8951, 0.8684, 0.914, 0.8912, 0.9127, 0.8684, 0.8951, 0.8684, 0.8968, 0.8843, 0.771, 0.363, 0.785, 0.3632, 0.79, 0.291, 0.7756, 0.2864, 0.7048, 0.2123, 0.7421, 0.204, 0.7534, 0.08144, 0.7257, 0.07262, 0.7721, 0.7412, 0.7432, 0.7412, 0.7432, 0.7884, 0.7721, 0.7884, 0.7556, 0.4465, 0.7263, 0.4314, 0.7225, 0.5541, 0.7506, 0.5536, 0.9386, 0.5124, 0.9386, 0.4692, 0.921, 0.4692, 0.921, 0.5125, 0.9493, 0.6037, 0.9403, 0.5832, 0.9227, 0.5832, 0.9338, 0.6033, 0.691, 0.2081, 0.7048, 0.2123, 0.7257, 0.07262, 0.7117, 0.06798, 0.8366, 0.7412, 0.8192, 0.7412, 0.8192, 0.7884, 0.8366, 0.7884, 0.691, 0.4123, 0.6771, 0.4124, 0.6799, 0.5554, 0.6941, 0.5549, 0.729, 0.3511, 0.771, 0.363, 0.7756, 0.2864, 0.7336, 0.2838, 0.9127, 0.8251, 0.9144, 0.7544, 0.8968, 0.7544, 0.8951, 0.8251, 0.1507, 0.6806, 0.193, 0.6678, 0.1929, 0.6478, 0.1506, 0.6649, 0.193, 0.6678, 0.4445, 0.7707, 0.4489, 0.7443, 0.1929, 0.6478, 0.1446, 0.3051, 0.2258, 0.3338, 0.2194, 0.3154, 0.1535, 0.2464, 0.2258, 0.3338, 0.4756, 0.3001, 0.4538, 0.1914, 0.2194, 0.3154, 0.4756, 0.3001, 0.534, 0.3332, 0.4975, 0.1699, 0.4538, 0.1914, 0.4895, 0.4516, 0.5468, 0.4386, 0.5472, 0.3918, 0.4872, 0.3842, 0.8667, 0.7412, 0.8667, 0.7884, 0.8947, 0.7937, 0.8947, 0.736, 0.844, 0.8093, 0.844, 0.7981, 0.7912, 0.8073, 0.7912, 0.8174, 0.7734, 0.1979, 0.7869, 0.2054, 0.7949, 0.09265, 0.7809, 0.08909, 0.6822, 0.7243, 0.6962, 0.724, 0.6956, 0.6701, 0.6815, 0.6681, 0.6675, 0.6685, 0.6681, 0.7247, 0.6822, 0.7243, 0.6815, 0.6681, 0.4642, 0.6452, 0.5081, 0.662, 0.5368, 0.4976, 0.4809, 0.5355, 0.677, 0.3393, 0.6898, 0.3403, 0.6944, 0.2832, 0.6813, 0.2802, 0.8667, 0.7884, 0.8667, 0.7412, 0.852, 0.7412, 0.852, 0.7884, 0.004671, 0.4485, 0.03428, 0.4474, 0.03311, 0.396, 0.005757, 0.3898, 0.7912, 0.8546, 0.844, 0.8638, 0.844, 0.8526, 0.7912, 0.8445, 0.6977, 0.8546, 0.6977, 0.8445, 0.6633, 0.8526, 0.6633, 0.8598, 0.7624, 0.8445, 0.7624, 0.8546, 0.7912, 0.8546, 0.7912, 0.8445, 0.7624, 0.8174, 0.7624, 0.8073, 0.7152, 0.8073, 0.7152, 0.8174, 0.6977, 0.8174, 0.7152, 0.8174, 0.7152, 0.8073, 0.6977, 0.8073, 0.7506, 0.5536, 0.7225, 0.5541, 0.723, 0.6083, 0.7511, 0.6061, 0.7517, 0.6592, 0.7236, 0.6599, 0.7237, 0.6693, 0.7518, 0.6702, 0.938, 0.732, 0.9234, 0.7339, 0.9144, 0.7544, 0.9318, 0.7507, 0.9493, 0.6037, 0.9639, 0.6056, 0.9577, 0.5869, 0.9403, 0.5832, 0.6962, 0.724, 0.7243, 0.7232, 0.7237, 0.6693, 0.6956, 0.6701, 0.7225, 0.5541, 0.6941, 0.5549, 0.6948, 0.6091, 0.723, 0.6083, 0.6659, 0.556, 0.6667, 0.6123, 0.6808, 0.6118, 0.6799, 0.5554, 0.7518, 0.6702, 0.7237, 0.6693, 0.7243, 0.7232, 0.7524, 0.7225, 0.6808, 0.6118, 0.6948, 0.6091, 0.6941, 0.5549, 0.6799, 0.5554, 0.6814, 0.6611, 0.6955, 0.6607, 0.6952, 0.6396, 0.6812, 0.64, 0.7512, 0.617, 0.7231, 0.6177, 0.7233, 0.6388, 0.7515, 0.6382, 0.6633, 0.8526, 0.6977, 0.8445, 0.6977, 0.831, 0.6633, 0.831, 0.6977, 0.8445, 0.7152, 0.8445, 0.7152, 0.831, 0.6977, 0.831, 0.7624, 0.8445, 0.7624, 0.831, 0.7152, 0.831, 0.7152, 0.8445, 0.7624, 0.8174, 0.7624, 0.831, 0.7912, 0.831, 0.7912, 0.8174, 0.844, 0.8526, 0.844, 0.831, 0.7912, 0.831, 0.7912, 0.8445, 0.7506, 0.5536, 0.7647, 0.5535, 0.7695, 0.4434, 0.7556, 0.4465, 0.7624, 0.8546, 0.7624, 0.8445, 0.7152, 0.8445, 0.7152, 0.8546, 0.6977, 0.8546, 0.7152, 0.8546, 0.7152, 0.8445, 0.6977, 0.8445, 0.6809, 0.6189, 0.695, 0.6185, 0.6948, 0.6091, 0.6808, 0.6118, 0.7511, 0.6061, 0.723, 0.6083, 0.7231, 0.6177, 0.7512, 0.617, 0.6812, 0.64, 0.6952, 0.6396, 0.695, 0.6185, 0.6809, 0.6189, 0.7624, 0.831, 0.7624, 0.8445, 0.7912, 0.8445, 0.7912, 0.831, 0.7624, 0.8073, 0.7624, 0.8174, 0.7912, 0.8174, 0.7912, 0.8073, 0.6815, 0.6681, 0.6956, 0.6701, 0.6955, 0.6607, 0.6814, 0.6611, 0.7515, 0.6382, 0.7233, 0.6388, 0.7236, 0.6599, 0.7517, 0.6592, 0.6633, 0.831, 0.6977, 0.831, 0.6977, 0.8174, 0.6633, 0.8093, 0.6977, 0.831, 0.7152, 0.831, 0.7152, 0.8174, 0.6977, 0.8174, 0.7624, 0.831, 0.7624, 0.8174, 0.7152, 0.8174, 0.7152, 0.831, 0.844, 0.831, 0.844, 0.8093, 0.7912, 0.8174, 0.7912, 0.831, 0.6956, 0.6701, 0.7237, 0.6693, 0.7236, 0.6599, 0.6955, 0.6607, 0.8053, 0.7316, 0.816, 0.7316, 0.816, 0.6883, 0.8053, 0.6883, 0.723, 0.6083, 0.6948, 0.6091, 0.695, 0.6185, 0.7231, 0.6177, 0.8008, 0.2128, 0.8049, 0.1513, 0.7949, 0.09265, 0.7869, 0.2054, 0.9206, 0.6883, 0.8941, 0.6883, 0.8941, 0.7316, 0.9206, 0.7316, 0.9264, 0.2872, 0.921, 0.301, 0.9393, 0.287, 0.952, 0.2675, 0.9388, 0.6883, 0.9206, 0.6883, 0.9206, 0.7316, 0.9388, 0.7316, 0.952, 0.446, 0.9393, 0.4265, 0.921, 0.4125, 0.9264, 0.4264, 0.9356, 0.3871, 0.952, 0.3631, 0.944, 0.357, 0.9256, 0.3795, 0.9393, 0.4265, 0.9356, 0.3871, 0.9256, 0.3795, 0.921, 0.4125, 0.816, 0.7316, 0.8385, 0.7316, 0.8385, 0.6883, 0.816, 0.6883, 0.921, 0.301, 0.9256, 0.334, 0.9356, 0.3264, 0.9393, 0.287, 0.8622, 0.6883, 0.8622, 0.7316, 0.8712, 0.7316, 0.8712, 0.6883, 0.8385, 0.7316, 0.8622, 0.7316, 0.8622, 0.6883, 0.8385, 0.6883, 0.9256, 0.334, 0.944, 0.3566, 0.952, 0.3504, 0.9356, 0.3264, 0.8941, 0.6883, 0.8712, 0.6883, 0.8712, 0.7316, 0.8941, 0.7316, 0.668, 0.2772, 0.6813, 0.2802, 0.691, 0.2081, 0.6774, 0.2039, 0.9658, 0.7605, 0.9658, 0.7389, 0.938, 0.732, 0.9318, 0.7507, 0.6977, 0.8073, 0.6633, 0.8021, 0.6633, 0.8093, 0.6977, 0.8174, 0.785, 0.3632, 0.7695, 0.4434, 0.784, 0.4421, 0.7987, 0.3636, 0.534, 0.3332, 0.5472, 0.3918, 0.6341, 0.3804, 0.6272, 0.3026, 0.04567, 0.5233, 0.03428, 0.4474, 0.004671, 0.4485, 0.0105, 0.5172, 0.1446, 0.3051, 0.1327, 0.3973, 0.2526, 0.4065, 0.2258, 0.3338, 0.4809, 0.5355, 0.4895, 0.4516, 0.2527, 0.4492, 0.2264, 0.5246, 0.1419, 0.5494, 0.1333, 0.456, 0.03428, 0.4474, 0.04567, 0.5233, 0.01434, 0.326, 0.005757, 0.3898, 0.03311, 0.396, 0.04865, 0.3234, 0.04865, 0.3234, 0.03311, 0.396, 0.1327, 0.3973, 0.1446, 0.3051, 0.2264, 0.5246, 0.2527, 0.4492, 0.1333, 0.456, 0.1419, 0.5494, 0.6898, 0.3403, 0.691, 0.4123, 0.7263, 0.4314, 0.729, 0.3511, 0.7756, 0.2864, 0.7734, 0.1979, 0.7421, 0.204, 0.7336, 0.2838, 0.729, 0.3511, 0.7263, 0.4314, 0.7556, 0.4465, 0.771, 0.363, 0.79, 0.291, 0.7869, 0.2054, 0.7734, 0.1979, 0.7756, 0.2864, 0.771, 0.363, 0.7556, 0.4465, 0.7695, 0.4434, 0.785, 0.3632, 0.7336, 0.2838, 0.7421, 0.204, 0.7048, 0.2123, 0.6944, 0.2832, 0.677, 0.3393, 0.6771, 0.4124, 0.691, 0.4123, 0.6898, 0.3403, 0.2258, 0.3338, 0.2526, 0.4065, 0.4872, 0.3842, 0.4756, 0.3001, 0.5368, 0.4976, 0.5468, 0.4386, 0.4895, 0.4516, 0.4809, 0.5355, 0.4756, 0.3001, 0.4872, 0.3842, 0.5472, 0.3918, 0.534, 0.3332, 0.6315, 0.5195, 0.6356, 0.441, 0.5468, 0.4386, 0.5368, 0.4976, 0.691, 0.2081, 0.6813, 0.2802, 0.6944, 0.2832, 0.7048, 0.2123, 0.8037, 0.2952, 0.8008, 0.2128, 0.7869, 0.2054, 0.79, 0.291, 0.6637, 0.3381, 0.6633, 0.4126, 0.6771, 0.4124, 0.677, 0.3393, 0.7647, 0.5535, 0.7794, 0.6229, 0.803, 0.5423, 0.9917, 0.5987, 0.9916, 0.5771, 0.9577, 0.5869, 0.9639, 0.6056, 0.9398, 0.4464, 0.9386, 0.4692, 0.9917, 0.4691, 0.9917, 0.4474, 0.7148, 0.7884, 0.7148, 0.7412, 0.6633, 0.732, 0.6633, 0.7977, 0.9658, 0.8685, 0.9127, 0.8684, 0.914, 0.8912, 0.9658, 0.8901, 0.7509, 0.5561, 0.7745, 0.5036, 0.784, 0.4421, 0.7695, 0.4434, 0.08074, 0.6451, 0.05778, 0.5671, 0.02509, 0.5616, 0.05258, 0.6411, 0.4778, 0.07177, 0.4975, 0.1699, 0.5956, 0.1279, 0.5768, 0.02929, 0.4489, 0.7443, 0.4642, 0.6452, 0.2198, 0.5435, 0.1929, 0.6478, 0.1623, 0.1818, 0.1535, 0.2464, 0.2194, 0.3154, 0.1965, 0.2217, 0.1506, 0.6649, 0.1486, 0.6087, 0.05778, 0.5671, 0.08074, 0.6451, 0.06104, 0.2068, 0.02999, 0.2838, 0.06235, 0.2815, 0.08862, 0.2091, 0.08862, 0.2091, 0.06235, 0.2815, 0.1535, 0.2464, 0.1623, 0.1818, 0.1929, 0.6478, 0.2198, 0.5435, 0.1486, 0.6087, 0.1506, 0.6649, 0.1965, 0.2217, 0.2194, 0.3154, 0.4538, 0.1914, 0.4332, 0.09209, 0.4929, 0.76, 0.5081, 0.662, 0.4642, 0.6452, 0.4489, 0.7443, 0.4332, 0.09209, 0.4538, 0.1914, 0.4975, 0.1699, 0.4778, 0.07177, 0.5917, 0.794, 0.6067, 0.6952, 0.5081, 0.662, 0.4929, 0.76, 0.7794, 0.6229, 0.7647, 0.5535, 0.7652, 0.6058, 0.8053, 0.6056, 0.8437, 0.6056, 0.8822, 0.6056, 0.9206, 0.6056, 0.9206, 0.4582, 0.8847, 0.4008, 0.8412, 0.4008, 0.8053, 0.4582, 0.7658, 0.6698, 0.7664, 0.7222, 0.7797, 0.652, 0.7797, 0.652, 0.7664, 0.7222, 0.8049, 0.7316])
me_stock.materials.append(mat_stockmat)
me_stock.use_remesh_fix_poles = True
me_stock.use_remesh_preserve_attributes = False
me_stock.use_mirror_x = True
me_stock.update()

# ---- objects
ob_barrel = bpy.data.objects.new('Barrel', me_barrel)
ob_empty = bpy.data.objects.new('Empty', None)
ob_launcherstock = bpy.data.objects.new('LauncherStock', me_stock)

# ---- transforms, parenting, visibility, modifiers, constraints
ob_barrel.location = (0.0, 0.0, 0.0)
ob_barrel.rotation_euler = (1.571, -0.0, 0.0)
ob_barrel.scale = (0.025, 0.025, 0.025)
ob_barrel.lock_location = (True, True, True)
ob_barrel.lock_rotation = (False, True, True)
ob_barrel.lock_scale = (True, True, True)
ob_barrel.lineart.crease_threshold = 0.0
ob_barrel.use_mesh_mirror_x = True
ob_empty.location = (-0.004125, 0.01116, 0.02178)
ob_empty.rotation_euler = (1.571, 0.4102, -1.571)
ob_empty.scale = (0.125, 0.125, 1.0)
ob_empty.empty_display_type = 'IMAGE'
ob_empty.empty_display_size = 5.0
ob_empty.lineart.crease_threshold = 0.0
ob_launcherstock.location = (0.0, 0.0, 0.0)
ob_launcherstock.rotation_euler = (1.571, -0.0, 0.0)
ob_launcherstock.scale = (0.025, 0.025, 0.025)
ob_launcherstock.lock_location = (True, True, True)
ob_launcherstock.lock_rotation = (True, True, True)
ob_launcherstock.lock_scale = (True, True, True)
ob_launcherstock.lineart.crease_threshold = 0.0
ob_launcherstock.use_mesh_mirror_x = True

# ---- collection membership
scene.collection.objects.link(ob_barrel)
scene.collection.objects.link(ob_empty)
scene.collection.objects.link(ob_launcherstock)

# ---- scene / render settings (as saved in the file)
scene.frame_start = 1; scene.frame_end = 160; scene.frame_set(1)
scene.render.engine = 'BLENDER_EEVEE_NEXT'
scene.render.image_settings.file_format = 'FFMPEG'
scene.render.image_settings.color_mode = 'RGB'
scene.render.film_transparent = True
scene.cycles.use_denoising = False
scene.cycles.samples = 128
scene.cycles.sampling_pattern = 'TABULATED_SOBOL'
scene.cycles.use_adaptive_sampling = False
scene.cycles.use_light_tree = False
scene.view_settings.view_transform = 'Filmic'
bpy.context.view_layer.update()

# ---- added for rendering (the .blend has no active camera and no usable light): camera, sun
cam_auto = bpy.data.cameras.new('AutoCamera')
cam_auto.lens = 50.0
cam_auto.sensor_width = 36.0
cam_auto.clip_end = 1000.0
ob_auto_camera = bpy.data.objects.new('AutoCamera', cam_auto)
scene.collection.objects.link(ob_auto_camera)
ob_auto_camera.location = (0.603066, -0.719428, 0.528634)
ob_auto_camera.rotation_euler = (1.09748, -7.21219e-08, 0.694738)
scene.camera = ob_auto_camera
light_auto_sun = bpy.data.lights.new('AutoSun', 'SUN')
light_auto_sun.energy = 3.0
light_auto_sun.angle = 0.0523599
ob_auto_sun = bpy.data.objects.new('AutoSun', light_auto_sun)
scene.collection.objects.link(ob_auto_sun)
ob_auto_sun.rotation_euler = (0.872665, 0.174533, 0.523599)
bpy.context.view_layer.update()

